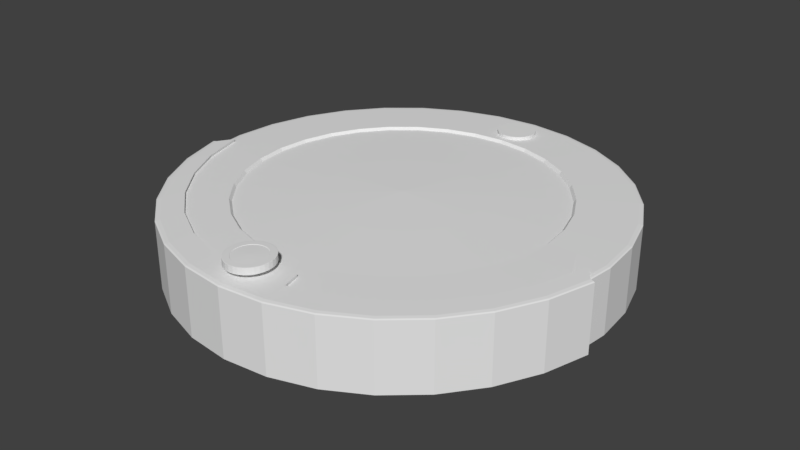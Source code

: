 # Source: roomba_Prime.blend  (saved by Blender 2.79.0; exported with 4.5.12 LTS)
import bpy
from mathutils import Matrix  # noqa: F401  (used for matrix-valued properties, if any)

bpy.ops.wm.read_factory_settings(use_empty=True)
scene = bpy.context.scene
scene.name = 'Scene'

# ---- collections
col_collection_1 = bpy.data.collections.new('Collection 1'); scene.collection.children.link(col_collection_1)

# ---- world
world_world = bpy.data.worlds.new('World'); scene.world = world_world
world_world.color = (0.05088, 0.05088, 0.05088)
world_world.use_sun_shadow = False
world_world.sun_shadow_jitter_overblur = 0.0
world_world.cycles.sampling_method = 'MANUAL'

# ---- meshes
me_cylinder_004 = bpy.data.meshes.new('Cylinder.004')
me_cylinder_004.from_pydata([(0.0, 1.0, -1.0), (0.0, 1.0, 1.0), (0.1951, 0.9808, -1.0), (0.1951, 0.9808, 1.0), (0.3827, 0.9239, -1.0), (0.3827, 0.9239, 1.0), (0.5556, 0.8315, -1.0), (0.5556, 0.8315, 1.0), (0.7071, 0.7071, -1.0), (0.7071, 0.7071, 1.0), (0.8315, 0.5556, -1.0), (0.8315, 0.5556, 1.0), (0.9239, 0.3827, -1.0), (0.9239, 0.3827, 1.0), (0.9808, 0.1951, -1.0), (0.9808, 0.1951, 1.0), (1.0, 7.55e-08, -1.0), (1.0, 7.55e-08, 1.0), (0.9808, -0.1951, -1.0), (0.9808, -0.1951, 1.0), (0.9239, -0.3827, -1.0), (0.9239, -0.3827, 1.0), (0.8315, -0.5556, -1.0), (0.8315, -0.5556, 1.0), (0.7071, -0.7071, -1.0), (0.7071, -0.7071, 1.0), (0.5556, -0.8315, -1.0), (0.5556, -0.8315, 1.0), (0.3827, -0.9239, -1.0), (0.3827, -0.9239, 1.0), (0.1951, -0.9808, -1.0), (0.1951, -0.9808, 1.0), (-3.258e-07, -1.0, -1.0), (-3.258e-07, -1.0, 1.0), (-0.1951, -0.9808, -1.0), (-0.1951, -0.9808, 1.0), (-0.3827, -0.9239, -1.0), (-0.3827, -0.9239, 1.0), (-0.5556, -0.8315, -1.0), (-0.5556, -0.8315, 1.0), (-0.7071, -0.7071, -1.0), (-0.7071, -0.7071, 1.0), (-0.8315, -0.5556, -1.0), (-0.8315, -0.5556, 1.0), (-0.9239, -0.3827, -1.0), (-0.9239, -0.3827, 1.0), (-0.9808, -0.1951, -1.0), (-0.9808, -0.1951, 1.0), (-1.0, 9.656e-07, -1.0), (-1.0, 9.656e-07, 1.0), (-0.9808, 0.1951, -1.0), (-0.9808, 0.1951, 1.0), (-0.9239, 0.3827, -1.0), (-0.9239, 0.3827, 1.0), (-0.8315, 0.5556, -1.0), (-0.8315, 0.5556, 1.0), (-0.7071, 0.7071, -1.0), (-0.7071, 0.7071, 1.0), (-0.5556, 0.8315, -1.0), (-0.5556, 0.8315, 1.0), (-0.3827, 0.9239, -1.0), (-0.3827, 0.9239, 1.0), (-0.1951, 0.9808, -1.0), (-0.1951, 0.9808, 1.0)], [], [(0, 1, 3, 2), (2, 3, 5, 4), (4, 5, 7, 6), (6, 7, 9, 8), (8, 9, 11, 10), (10, 11, 13, 12), (12, 13, 15, 14), (14, 15, 17, 16), (16, 17, 19, 18), (18, 19, 21, 20), (20, 21, 23, 22), (22, 23, 25, 24), (24, 25, 27, 26), (26, 27, 29, 28), (28, 29, 31, 30), (30, 31, 33, 32), (32, 33, 35, 34), (34, 35, 37, 36), (36, 37, 39, 38), (38, 39, 41, 40), (40, 41, 43, 42), (42, 43, 45, 44), (44, 45, 47, 46), (46, 47, 49, 48), (48, 49, 51, 50), (50, 51, 53, 52), (52, 53, 55, 54), (54, 55, 57, 56), (56, 57, 59, 58), (58, 59, 61, 60), (3, 1, 63, 61, 59, 57, 55, 53, 51, 49, 47, 45, 43, 41, 39, 37, 35, 33, 31, 29, 27, 25, 23, 21, 19, 17, 15, 13, 11, 9, 7, 5), (60, 61, 63, 62), (62, 63, 1, 0), (0, 2, 4, 6, 8, 10, 12, 14, 16, 18, 20, 22, 24, 26, 28, 30, 32, 34, 36, 38, 40, 42, 44, 46, 48, 50, 52, 54, 56, 58, 60, 62)])
me_cylinder_004.use_remesh_preserve_volume = False
me_cylinder_004.use_remesh_preserve_attributes = False
me_cylinder_004.use_mirror_vertex_groups = False
me_cylinder_004.update()
me_cylinder_003 = bpy.data.meshes.new('Cylinder.003')
me_cylinder_003.from_pydata([(0.0, 1.0, -1.0), (0.1951, 0.9808, -1.0), (0.3827, 0.9239, -1.0), (0.5556, 0.8315, -1.0), (0.7071, 0.7071, -1.0), (0.8315, 0.5556, -1.0), (0.9239, 0.3827, -1.0), (0.9808, 0.1951, -1.0), (1.0, 7.55e-08, -1.0), (0.9808, -0.1951, -1.0), (0.9239, -0.3827, -1.0), (0.8315, -0.5556, -1.0), (0.7071, -0.7071, -1.0), (0.5556, -0.8315, -1.0), (0.3827, -0.9239, -1.0), (0.1951, -0.9808, -1.0), (-3.258e-07, -1.0, -1.0), (-0.1951, -0.9808, -1.0), (-0.3827, -0.9239, -1.0), (-0.5556, -0.8315, -1.0), (-0.7071, -0.7071, -1.0), (-0.8315, -0.5556, -1.0), (-0.9239, -0.3827, -1.0), (-0.9808, -0.1951, -1.0), (-1.0, 9.656e-07, -1.0), (-0.9808, 0.1951, -1.0), (-0.9239, 0.3827, -1.0), (-0.8315, 0.5556, -1.0), (-0.7071, 0.7071, -1.0), (-0.5556, 0.8315, -1.0), (-0.3827, 0.9239, -1.0), (-0.1951, 0.9808, -1.0), (3.963e-09, 0.9698, -1.121), (0.1892, 0.9512, -1.121), (0.3711, 0.896, -1.121), (0.5388, 0.8064, -1.121), (0.6858, 0.6858, -1.121), (0.8064, 0.5388, -1.121), (0.896, 0.3711, -1.121), (0.9512, 0.1892, -1.121), (0.9698, 8.164e-08, -1.121), (0.9512, -0.1892, -1.121), (0.896, -0.3711, -1.121), (0.8064, -0.5388, -1.121), (0.6858, -0.6858, -1.121), (0.5388, -0.8064, -1.121), (0.3711, -0.896, -1.121), (0.1892, -0.9512, -1.121), (-3.12e-07, -0.9698, -1.121), (-0.1892, -0.9512, -1.121), (-0.3711, -0.896, -1.121), (-0.5388, -0.8064, -1.121), (-0.6858, -0.6858, -1.121), (-0.8064, -0.5388, -1.121), (-0.896, -0.3711, -1.121), (-0.9512, -0.1892, -1.121), (-0.9698, 9.449e-07, -1.121), (-0.9512, 0.1892, -1.121), (-0.896, 0.3711, -1.121), (-0.8064, 0.5388, -1.121), (-0.6858, 0.6858, -1.121), (-0.5388, 0.8064, -1.121), (-0.3711, 0.896, -1.121), (-0.1892, 0.9512, -1.121), (0.1413, 0.7104, 1.041), (3.261e-08, 0.7243, 1.041), (0.2772, 0.6692, 1.041), (0.4024, 0.6022, 1.041), (0.5121, 0.5121, 1.041), (0.6022, 0.4024, 1.041), (0.6692, 0.2772, 1.041), (0.7104, 0.1413, 1.041), (0.7243, 1.333e-07, 1.041), (0.7104, -0.1413, 1.041), (0.6692, -0.2772, 1.041), (0.6022, -0.4024, 1.041), (0.5121, -0.5121, 1.041), (0.4024, -0.6022, 1.041), (0.2772, -0.6692, 1.041), (0.1413, -0.7104, 1.041), (-2.034e-07, -0.7243, 1.041), (-0.1413, -0.7104, 1.041), (-0.2772, -0.6692, 1.041), (-0.4024, -0.6022, 1.041), (-0.5121, -0.5121, 1.041), (-0.6022, -0.4024, 1.041), (-0.6692, -0.2772, 1.041), (-0.7104, -0.1413, 1.041), (-0.7243, 7.779e-07, 1.041), (-0.7104, 0.1413, 1.041), (-0.6692, 0.2772, 1.041), (-0.6022, 0.4024, 1.041), (-0.5121, 0.5121, 1.041), (-0.4024, 0.6022, 1.041), (-0.2772, 0.6692, 1.041), (-0.1413, 0.7104, 1.041), (0.0, 1.0, 0.978), (2.38e-09, 0.9799, 1.009), (6.985e-10, 0.9941, 0.9962), (0.1912, 0.961, 1.009), (0.1951, 0.9808, 0.978), (0.1939, 0.975, 0.9962), (0.375, 0.9053, 1.009), (0.3827, 0.9239, 0.978), (0.3804, 0.9184, 0.9962), (0.5444, 0.8147, 1.009), (0.5556, 0.8315, 0.978), (0.5523, 0.8266, 0.9962), (0.6929, 0.6929, 1.009), (0.7071, 0.7071, 0.978), (0.7029, 0.7029, 0.9962), (0.8147, 0.5444, 1.009), (0.8315, 0.5556, 0.978), (0.8266, 0.5523, 0.9962), (0.9053, 0.375, 1.009), (0.9239, 0.3827, 0.978), (0.9184, 0.3804, 0.9962), (0.961, 0.1912, 1.009), (0.9808, 0.1951, 0.978), (0.975, 0.1939, 0.9962), (0.9799, 7.971e-08, 1.009), (1.0, 7.55e-08, 0.978), (0.9941, 7.675e-08, 0.9962), (0.961, -0.1912, 1.009), (0.9808, -0.1951, 0.978), (0.975, -0.1939, 0.9962), (0.9053, -0.375, 1.009), (0.9239, -0.3827, 0.978), (0.9184, -0.3804, 0.9962), (0.8147, -0.5444, 1.009), (0.8315, -0.5556, 0.978), (0.8266, -0.5523, 0.9962), (0.6929, -0.6929, 1.009), (0.7071, -0.7071, 0.978), (0.7029, -0.7029, 0.9962), (0.5444, -0.8147, 1.009), (0.5556, -0.8315, 0.978), (0.5523, -0.8266, 0.9962), (0.375, -0.9053, 1.009), (0.3827, -0.9239, 0.978), (0.3804, -0.9184, 0.9962), (0.1912, -0.961, 1.009), (0.1951, -0.9808, 0.978), (0.1939, -0.975, 0.9962), (-3.169e-07, -0.9799, 1.009), (-3.258e-07, -1.0, 0.978), (-3.232e-07, -0.9941, 0.9962), (-0.1912, -0.961, 1.009), (-0.1951, -0.9808, 0.978), (-0.1939, -0.975, 0.9962), (-0.375, -0.9053, 1.009), (-0.3827, -0.9239, 0.978), (-0.3804, -0.9184, 0.9962), (-0.5444, -0.8147, 1.009), (-0.5556, -0.8315, 0.978), (-0.5523, -0.8266, 0.9962), (-0.6929, -0.6929, 1.009), (-0.7071, -0.7071, 0.978), (-0.7029, -0.7029, 0.9962), (-0.8147, -0.5444, 1.009), (-0.8315, -0.5556, 0.978), (-0.8266, -0.5523, 0.9962), (-0.9053, -0.375, 1.009), (-0.9239, -0.3827, 0.978), (-0.9184, -0.3804, 0.9962), (-0.961, -0.1912, 1.009), (-0.9808, -0.1951, 0.978), (-0.975, -0.1939, 0.9962), (-0.9799, 9.519e-07, 1.009), (-1.0, 9.656e-07, 0.978), (-0.9941, 9.616e-07, 0.9962), (-0.961, 0.1912, 1.009), (-0.9808, 0.1951, 0.978), (-0.975, 0.1939, 0.9962), (-0.9053, 0.375, 1.009), (-0.9239, 0.3827, 0.978), (-0.9184, 0.3804, 0.9962), (-0.8147, 0.5444, 1.009), (-0.8315, 0.5556, 0.978), (-0.8266, 0.5523, 0.9962), (-0.6929, 0.6929, 1.009), (-0.7071, 0.7071, 0.978), (-0.7029, 0.7029, 0.9962), (-0.5444, 0.8147, 1.009), (-0.5556, 0.8315, 0.978), (-0.5523, 0.8266, 0.9962), (-0.375, 0.9053, 1.009), (-0.3827, 0.9239, 0.978), (-0.3804, 0.9184, 0.9962), (-0.1912, 0.961, 1.009), (-0.1951, 0.9808, 0.978), (-0.1939, 0.975, 0.9962), (0.1391, 0.6995, 0.9555), (3.434e-08, 0.7132, 0.9555), (0.2729, 0.659, 0.9555), (0.3963, 0.593, 0.9555), (0.5043, 0.5043, 0.9555), (0.593, 0.3963, 0.9555), (0.659, 0.2729, 0.9555), (0.6995, 0.1391, 0.9555), (0.7132, 1.356e-07, 0.9555), (0.6995, -0.1391, 0.9555), (0.659, -0.2729, 0.9555), (0.593, -0.3963, 0.9555), (0.5043, -0.5043, 0.9555), (0.3963, -0.593, 0.9555), (0.2729, -0.659, 0.9555), (0.1391, -0.6995, 0.9555), (-1.981e-07, -0.7132, 0.9555), (-0.1391, -0.6995, 0.9555), (-0.2729, -0.659, 0.9555), (-0.3963, -0.593, 0.9555), (-0.5043, -0.5043, 0.9555), (-0.593, -0.3963, 0.9555), (-0.659, -0.2729, 0.9555), (-0.6995, -0.1391, 0.9555), (-0.7132, 7.705e-07, 0.9555), (-0.6995, 0.1391, 0.9555), (-0.659, 0.2729, 0.9555), (-0.593, 0.3963, 0.9555), (-0.5043, 0.5043, 0.9555), (-0.3963, 0.593, 0.9555), (-0.2729, 0.659, 0.9555), (-0.1391, 0.6995, 0.9555), (0.1662, 0.8357, 1.025), (1.749e-08, 0.8521, 1.025), (-0.1662, 0.8357, 1.025), (0.3261, 0.7872, 1.025), (0.4734, 0.7085, 1.025), (0.6025, 0.6025, 1.025), (0.7085, 0.4734, 1.025), (0.7872, 0.3261, 1.025), (0.8357, 0.1662, 1.025), (0.8521, 1.065e-07, 1.025), (0.9128, -0.1302, 1.025), (0.8599, -0.3048, 1.025), (0.7739, -0.4657, 1.025), (0.6581, -0.6067, 1.025), (0.5171, -0.7225, 1.025), (0.3562, -0.8085, 1.025), (0.1816, -0.8614, 1.025), (-0.1816, -0.8614, 1.025), (-0.3562, -0.8085, 1.025), (-0.5171, -0.7225, 1.025), (-0.6581, -0.6067, 1.025), (-0.7739, -0.4657, 1.025), (-0.8599, -0.3048, 1.025), (-0.9128, -0.1302, 1.025), (-0.8521, 8.649e-07, 1.025), (-0.8357, 0.1662, 1.025), (-0.7872, 0.3261, 1.025), (-0.7085, 0.4734, 1.025), (-0.6025, 0.6025, 1.025), (-0.4734, 0.7085, 1.025), (-0.3261, 0.7872, 1.025), (-1.036e-07, -0.7584, 1.036), (0.1614, -0.7859, 1.033), (-0.1614, -0.7859, 1.033)], [], [(31, 190, 96, 0), (227, 224, 64, 66), (228, 227, 66, 67), (229, 228, 67, 68), (230, 229, 68, 69), (231, 230, 69, 70), (232, 231, 70, 71), (233, 232, 71, 72), (234, 233, 72, 73), (235, 234, 73, 74), (236, 235, 74, 75), (237, 236, 75, 76), (238, 237, 76, 77), (239, 238, 77, 78), (240, 239, 78, 79, 256), (255, 256, 79, 80), (257, 255, 80, 81), (242, 241, 257, 81, 82), (243, 242, 82, 83), (244, 243, 83, 84), (245, 244, 84, 85), (246, 245, 85, 86), (247, 246, 86, 87), (248, 247, 87, 88), (249, 248, 88, 89), (250, 249, 89, 90), (251, 250, 90, 91), (252, 251, 91, 92), (253, 252, 92, 93), (254, 253, 93, 94), (9, 124, 127, 10), (226, 254, 94, 95), (225, 226, 95, 65), (4, 5, 37, 36), (13, 14, 46, 45), (0, 1, 33, 32), (22, 23, 55, 54), (31, 0, 32, 63), (9, 10, 42, 41), (18, 19, 51, 50), (27, 28, 60, 59), (5, 6, 38, 37), (14, 15, 47, 46), (23, 24, 56, 55), (1, 2, 34, 33), (10, 11, 43, 42), (19, 20, 52, 51), (28, 29, 61, 60), (6, 7, 39, 38), (15, 16, 48, 47), (24, 25, 57, 56), (2, 3, 35, 34), (11, 12, 44, 43), (20, 21, 53, 52), (29, 30, 62, 61), (7, 8, 40, 39), (16, 17, 49, 48), (25, 26, 58, 57), (3, 4, 36, 35), (12, 13, 45, 44), (21, 22, 54, 53), (30, 31, 63, 62), (8, 9, 41, 40), (17, 18, 50, 49), (26, 27, 59, 58), (80, 79, 207, 208), (18, 151, 154, 19), (27, 178, 181, 28), (5, 112, 115, 6), (14, 139, 142, 15), (23, 166, 169, 24), (0, 96, 100, 1), (1, 100, 103, 2), (10, 127, 130, 11), (19, 154, 157, 20), (28, 181, 184, 29), (6, 115, 118, 7), (15, 142, 145, 16), (24, 169, 172, 25), (2, 103, 106, 3), (11, 130, 133, 12), (20, 157, 160, 21), (29, 184, 187, 30), (7, 118, 121, 8), (16, 145, 148, 17), (25, 172, 175, 26), (3, 106, 109, 4), (12, 133, 136, 13), (21, 160, 163, 22), (30, 187, 190, 31), (8, 121, 124, 9), (17, 148, 151, 18), (26, 175, 178, 27), (4, 109, 112, 5), (13, 136, 139, 14), (22, 163, 166, 23), (100, 96, 98, 101), (101, 98, 97, 99), (103, 100, 101, 104), (104, 101, 99, 102), (106, 103, 104, 107), (107, 104, 102, 105), (109, 106, 107, 110), (110, 107, 105, 108), (112, 109, 110, 113), (113, 110, 108, 111), (115, 112, 113, 116), (116, 113, 111, 114), (118, 115, 116, 119), (119, 116, 114, 117), (121, 118, 119, 122), (122, 119, 117, 120), (124, 121, 122, 125), (125, 122, 120, 123), (127, 124, 125, 128), (128, 125, 123, 126), (130, 127, 128, 131), (131, 128, 126, 129), (133, 130, 131, 134), (134, 131, 129, 132), (136, 133, 134, 137), (137, 134, 132, 135), (139, 136, 137, 140), (140, 137, 135, 138), (142, 139, 140, 143), (143, 140, 138, 141), (145, 142, 143, 146), (146, 143, 141, 144), (148, 145, 146, 149), (149, 146, 144, 147), (151, 148, 149, 152), (152, 149, 147, 150), (154, 151, 152, 155), (155, 152, 150, 153), (157, 154, 155, 158), (158, 155, 153, 156), (160, 157, 158, 161), (161, 158, 156, 159), (163, 160, 161, 164), (164, 161, 159, 162), (166, 163, 164, 167), (167, 164, 162, 165), (169, 166, 167, 170), (170, 167, 165, 168), (172, 169, 170, 173), (173, 170, 168, 171), (175, 172, 173, 176), (176, 173, 171, 174), (178, 175, 176, 179), (179, 176, 174, 177), (181, 178, 179, 182), (182, 179, 177, 180), (184, 181, 182, 185), (185, 182, 180, 183), (187, 184, 185, 188), (188, 185, 183, 186), (190, 187, 188, 191), (191, 188, 186, 189), (96, 190, 191, 98), (98, 191, 189, 97), (224, 225, 65, 64), (67, 66, 194, 195), (94, 93, 221, 222), (81, 80, 208, 209), (68, 67, 195, 196), (95, 94, 222, 223), (82, 81, 209, 210), (69, 68, 196, 197), (65, 95, 223, 193), (83, 82, 210, 211), (70, 69, 197, 198), (84, 83, 211, 212), (71, 70, 198, 199), (85, 84, 212, 213), (72, 71, 199, 200), (86, 85, 213, 214), (73, 72, 200, 201), (87, 86, 214, 215), (74, 73, 201, 202), (88, 87, 215, 216), (75, 74, 202, 203), (89, 88, 216, 217), (76, 75, 203, 204), (90, 89, 217, 218), (77, 76, 204, 205), (91, 90, 218, 219), (78, 77, 205, 206), (64, 65, 193, 192), (92, 91, 219, 220), (79, 78, 206, 207), (66, 64, 192, 194), (93, 92, 220, 221), (99, 97, 225, 224), (97, 189, 226, 225), (189, 186, 254, 226), (186, 183, 253, 254), (183, 180, 252, 253), (180, 177, 251, 252), (177, 174, 250, 251), (174, 171, 249, 250), (171, 168, 248, 249), (168, 165, 247, 248), (165, 162, 246, 247), (162, 159, 245, 246), (159, 156, 244, 245), (156, 153, 243, 244), (153, 150, 242, 243), (150, 147, 241, 242), (141, 138, 239, 240), (138, 135, 238, 239), (135, 132, 237, 238), (132, 129, 236, 237), (129, 126, 235, 236), (126, 123, 234, 235), (123, 120, 233, 234), (120, 117, 232, 233), (117, 114, 231, 232), (114, 111, 230, 231), (111, 108, 229, 230), (108, 105, 228, 229), (105, 102, 227, 228), (102, 99, 224, 227), (147, 144, 255, 257, 241), (144, 141, 240, 256, 255)])
me_cylinder_003.use_remesh_preserve_volume = False
me_cylinder_003.use_remesh_preserve_attributes = False
me_cylinder_003.use_mirror_vertex_groups = False
me_cylinder_003.update()
me_cylinder_002 = bpy.data.meshes.new('Cylinder.002')
me_cylinder_002.from_pydata([(0.0004897, 0.05839, 0.1247), (0.02002, 0.05635, 0.1247), (0.03881, 0.05031, 0.1247), (0.05612, 0.0405, 0.1247), (0.07129, 0.0273, 0.1247), (0.08375, 0.01121, 0.1247), (0.093, -0.007138, 0.1247), (0.0987, -0.02705, 0.1247), (0.1006, -0.04776, 0.1247), (0.0987, -0.06847, 0.1247), (0.093, -0.08838, 0.1247), (0.08375, -0.1067, 0.1247), (0.07129, -0.1228, 0.1247), (0.05612, -0.136, 0.1247), (0.03881, -0.1458, 0.1247), (0.02002, -0.1519, 0.1247), (0.0004896, -0.1539, 0.1247), (-0.01905, -0.1519, 0.1247), (-0.03783, -0.1458, 0.1247), (-0.05514, -0.136, 0.1247), (-0.07031, -0.1228, 0.1247), (-0.08277, -0.1067, 0.1247), (-0.09202, -0.08838, 0.1247), (-0.09772, -0.06847, 0.1247), (-0.09964, -0.04776, 0.1247), (-0.09772, -0.02705, 0.1247), (-0.09202, -0.007138, 0.1247), (-0.08277, 0.01121, 0.1247), (-0.07031, 0.0273, 0.1247), (-0.05514, 0.0405, 0.1247), (-0.03783, 0.05031, 0.1247), (-0.01905, 0.05635, 0.1247), (0.0004897, 0.01792, 0.1124), (0.01258, 0.01665, 0.1124), (0.0242, 0.01292, 0.1124), (0.03491, 0.006848, 0.1124), (0.0443, -0.001319, 0.1124), (0.052, -0.01127, 0.1124), (0.05773, -0.02263, 0.1124), (0.06125, -0.03495, 0.1124), (0.06244, -0.04776, 0.1124), (0.06125, -0.06057, 0.1124), (0.05773, -0.07289, 0.1124), (0.052, -0.08425, 0.1124), (0.0443, -0.0942, 0.1124), (0.03491, -0.1024, 0.1124), (0.0242, -0.1084, 0.1124), (0.01258, -0.1122, 0.1124), (0.0004897, -0.1134, 0.1124), (-0.0116, -0.1122, 0.1124), (-0.02322, -0.1084, 0.1124), (-0.03393, -0.1024, 0.1124), (-0.04332, -0.0942, 0.1124), (-0.05102, -0.08425, 0.1124), (-0.05675, -0.07289, 0.1124), (-0.06027, -0.06057, 0.1124), (-0.06146, -0.04776, 0.1124), (-0.06027, -0.03495, 0.1124), (-0.05675, -0.02263, 0.1124), (-0.05102, -0.01127, 0.1124), (-0.04332, -0.001319, 0.1124), (-0.03393, 0.006848, 0.1124), (-0.02322, 0.01292, 0.1124), (-0.0116, 0.01665, 0.1124), (0.01464, 0.02764, 0.3326), (0.0004897, 0.02912, 0.3326), (0.02824, 0.02327, 0.3326), (0.04078, 0.01617, 0.3326), (0.05177, 0.006604, 0.3326), (0.06079, -0.005046, 0.3326), (0.06749, -0.01834, 0.3326), (0.07162, -0.03276, 0.3326), (0.07301, -0.04776, 0.3326), (0.07162, -0.06276, 0.3326), (0.06749, -0.07718, 0.3326), (0.06079, -0.09047, 0.3326), (0.05177, -0.1021, 0.3326), (0.04078, -0.1117, 0.3326), (0.02824, -0.1188, 0.3326), (0.01464, -0.1232, 0.3326), (0.0004897, -0.1246, 0.3326), (-0.01366, -0.1232, 0.3326), (-0.02726, -0.1188, 0.3326), (-0.0398, -0.1117, 0.3326), (-0.05079, -0.1021, 0.3326), (-0.05981, -0.09047, 0.3326), (-0.06651, -0.07718, 0.3326), (-0.07064, -0.06276, 0.3326), (-0.07204, -0.04776, 0.3326), (-0.07064, -0.03276, 0.3326), (-0.06651, -0.01834, 0.3326), (-0.05981, -0.005046, 0.3326), (-0.05079, 0.006604, 0.3326), (-0.0398, 0.01617, 0.3326), (-0.02726, 0.02327, 0.3326), (-0.01366, 0.02764, 0.3326), (0.0004897, 0.05839, 0.3262), (0.0004897, 0.05625, 0.3294), (0.0004897, 0.05776, 0.3281), (0.01963, 0.05425, 0.3294), (0.02002, 0.05635, 0.3262), (0.01991, 0.05573, 0.3281), (0.03804, 0.04833, 0.3294), (0.03881, 0.05031, 0.3262), (0.03858, 0.04973, 0.3281), (0.055, 0.03872, 0.3294), (0.05612, 0.0405, 0.3262), (0.05579, 0.03998, 0.3281), (0.06987, 0.02579, 0.3294), (0.07129, 0.0273, 0.3262), (0.07088, 0.02686, 0.3281), (0.08207, 0.01003, 0.3294), (0.08375, 0.01121, 0.3262), (0.08326, 0.01087, 0.3281), (0.09114, -0.007956, 0.3294), (0.093, -0.007138, 0.3262), (0.09245, -0.007378, 0.3281), (0.09672, -0.02747, 0.3294), (0.0987, -0.02705, 0.3262), (0.09812, -0.02717, 0.3281), (0.09861, -0.04776, 0.3294), (0.1006, -0.04776, 0.3262), (0.1, -0.04776, 0.3281), (0.09672, -0.06805, 0.3294), (0.0987, -0.06847, 0.3262), (0.09812, -0.06834, 0.3281), (0.09114, -0.08756, 0.3294), (0.093, -0.08838, 0.3262), (0.09245, -0.08814, 0.3281), (0.08207, -0.1055, 0.3294), (0.08375, -0.1067, 0.3262), (0.08326, -0.1064, 0.3281), (0.06987, -0.1213, 0.3294), (0.07129, -0.1228, 0.3262), (0.07088, -0.1224, 0.3281), (0.055, -0.1342, 0.3294), (0.05612, -0.136, 0.3262), (0.05579, -0.1355, 0.3281), (0.03804, -0.1439, 0.3294), (0.03881, -0.1458, 0.3262), (0.03858, -0.1452, 0.3281), (0.01963, -0.1498, 0.3294), (0.02002, -0.1519, 0.3262), (0.01991, -0.1513, 0.3281), (0.0004896, -0.1518, 0.3294), (0.0004896, -0.1539, 0.3262), (0.0004896, -0.1533, 0.3281), (-0.01865, -0.1498, 0.3294), (-0.01905, -0.1519, 0.3262), (-0.01893, -0.1513, 0.3281), (-0.03706, -0.1439, 0.3294), (-0.03783, -0.1458, 0.3262), (-0.0376, -0.1452, 0.3281), (-0.05402, -0.1342, 0.3294), (-0.05514, -0.136, 0.3262), (-0.05481, -0.1355, 0.3281), (-0.06889, -0.1213, 0.3294), (-0.07031, -0.1228, 0.3262), (-0.0699, -0.1224, 0.3281), (-0.08109, -0.1055, 0.3294), (-0.08277, -0.1067, 0.3262), (-0.08228, -0.1064, 0.3281), (-0.09016, -0.08756, 0.3294), (-0.09202, -0.08838, 0.3262), (-0.09148, -0.08814, 0.3281), (-0.09574, -0.06805, 0.3294), (-0.09772, -0.06847, 0.3262), (-0.09714, -0.06834, 0.3281), (-0.09763, -0.04776, 0.3294), (-0.09964, -0.04776, 0.3262), (-0.09905, -0.04776, 0.3281), (-0.09574, -0.02747, 0.3294), (-0.09772, -0.02705, 0.3262), (-0.09714, -0.02717, 0.3281), (-0.09016, -0.007956, 0.3294), (-0.09202, -0.007138, 0.3262), (-0.09148, -0.007377, 0.3281), (-0.08109, 0.01003, 0.3294), (-0.08277, 0.01121, 0.3262), (-0.08228, 0.01087, 0.3281), (-0.06889, 0.02579, 0.3294), (-0.07031, 0.0273, 0.3262), (-0.0699, 0.02686, 0.3281), (-0.05402, 0.03872, 0.3294), (-0.05514, 0.0405, 0.3262), (-0.05481, 0.03998, 0.3281), (-0.03706, 0.04833, 0.3294), (-0.03783, 0.05031, 0.3262), (-0.0376, 0.04973, 0.3281), (-0.01865, 0.05425, 0.3294), (-0.01905, 0.05635, 0.3262), (-0.01893, 0.05573, 0.3281), (0.01442, 0.0265, 0.3239), (0.0004897, 0.02795, 0.3239), (0.02782, 0.02219, 0.3239), (0.04017, 0.01519, 0.3239), (0.05099, 0.005776, 0.3239), (0.05987, -0.005697, 0.3239), (0.06647, -0.01879, 0.3239), (0.07054, -0.03299, 0.3239), (0.07191, -0.04776, 0.3239), (0.07054, -0.06253, 0.3239), (0.06647, -0.07673, 0.3239), (0.05987, -0.08982, 0.3239), (0.05099, -0.1013, 0.3239), (0.04017, -0.1107, 0.3239), (0.02782, -0.1177, 0.3239), (0.01442, -0.122, 0.3239), (0.0004897, -0.1235, 0.3239), (-0.01344, -0.122, 0.3239), (-0.02684, -0.1177, 0.3239), (-0.03919, -0.1107, 0.3239), (-0.05001, -0.1013, 0.3239), (-0.05889, -0.08982, 0.3239), (-0.06549, -0.07673, 0.3239), (-0.06956, -0.06253, 0.3239), (-0.07093, -0.04776, 0.3239), (-0.06956, -0.03299, 0.3239), (-0.06549, -0.01879, 0.3239), (-0.05889, -0.005697, 0.3239), (-0.05001, 0.005776, 0.3239), (-0.03919, 0.01519, 0.3239), (-0.02684, 0.02219, 0.3239), (-0.01344, 0.0265, 0.3239), (0.007307, -0.01143, 0.3301), (0.0004897, -0.01072, 0.3301), (0.01386, -0.01354, 0.3301), (0.0199, -0.01696, 0.3301), (0.0252, -0.02157, 0.3301), (0.02954, -0.02718, 0.3301), (0.03277, -0.03358, 0.3301), (0.03476, -0.04053, 0.3301), (0.03543, -0.04776, 0.3301), (0.03476, -0.05498, 0.3301), (0.03277, -0.06193, 0.3301), (0.02954, -0.06834, 0.3301), (0.0252, -0.07395, 0.3301), (0.0199, -0.07856, 0.3301), (0.01386, -0.08198, 0.3301), (0.007307, -0.08409, 0.3301), (0.0004897, -0.0848, 0.3301), (-0.006327, -0.08409, 0.3301), (-0.01288, -0.08198, 0.3301), (-0.01892, -0.07856, 0.3301), (-0.02422, -0.07395, 0.3301), (-0.02856, -0.06834, 0.3301), (-0.03179, -0.06193, 0.3301), (-0.03378, -0.05498, 0.3301), (-0.03445, -0.04776, 0.3301), (-0.03378, -0.04053, 0.3301), (-0.03179, -0.03358, 0.3301), (-0.02856, -0.02718, 0.3301), (-0.02422, -0.02157, 0.3301), (-0.01892, -0.01696, 0.3301), (-0.01288, -0.01354, 0.3301), (-0.006327, -0.01143, 0.3301), (0.0004897, -0.04776, 0.3345), (0.0004897, 0.05518, 0.1124), (0.01944, 0.05321, 0.1124), (0.03765, 0.04735, 0.1124), (0.05444, 0.03784, 0.1124), (0.06916, 0.02503, 0.1124), (0.08123, 0.009434, 0.1124), (0.09021, -0.008364, 0.1124), (0.09573, -0.02768, 0.1124), (0.0976, -0.04776, 0.1124), (0.09573, -0.06784, 0.1124), (0.09021, -0.08715, 0.1124), (0.08123, -0.105, 0.1124), (0.06916, -0.1205, 0.1124), (0.05444, -0.1334, 0.1124), (0.03765, -0.1429, 0.1124), (0.01944, -0.1487, 0.1124), (0.0004896, -0.1507, 0.1124), (-0.01846, -0.1487, 0.1124), (-0.03667, -0.1429, 0.1124), (-0.05346, -0.1334, 0.1124), (-0.06818, -0.1205, 0.1124), (-0.08026, -0.105, 0.1124), (-0.08923, -0.08715, 0.1124), (-0.09476, -0.06784, 0.1124), (-0.09662, -0.04776, 0.1124), (-0.09476, -0.02767, 0.1124), (-0.08923, -0.008363, 0.1124), (-0.08026, 0.009434, 0.1124), (-0.06818, 0.02503, 0.1124), (-0.05346, 0.03784, 0.1124), (-0.03667, 0.04735, 0.1124), (-0.01846, 0.05321, 0.1124), (1.02, 0.676, -2.196), (0.9604, 0.4694, -2.196), (0.8644, 0.279, -2.196), (0.7352, 0.1121, -2.196), (0.5777, -0.0249, -2.196), (0.3981, -0.1267, -2.196), (0.2032, -0.1894, -2.196), (0.0004893, -0.2105, -2.196), (-0.2022, -0.1894, -2.196), (-0.3971, -0.1267, -2.196), (-0.5768, -0.0249, -2.196), (-0.7342, 0.1121, -2.196), (-0.8634, 0.279, -2.196), (-0.9595, 0.4694, -2.196), (-1.019, 0.676, -2.196), (0.9888, 0.6825, -2.324), (0.9315, 0.4821, -2.324), (0.8384, 0.2974, -2.324), (0.713, 0.1356, -2.324), (0.5603, 0.002729, -2.324), (0.3861, -0.09598, -2.324), (0.1971, -0.1568, -2.324), (0.0004893, -0.1773, -2.324), (-0.1961, -0.1568, -2.324), (-0.3851, -0.09598, -2.324), (-0.5594, 0.002729, -2.324), (-0.7121, 0.1356, -2.324), (-0.8374, 0.2974, -2.324), (-0.9305, 0.4821, -2.324), (-0.9878, 0.6825, -2.324), (0.999, 0.6804, -0.07216), (1.02, 0.676, -0.1051), (1.014, 0.6773, -0.08583), (0.9411, 0.4779, -0.07216), (0.9604, 0.4694, -0.1051), (0.9548, 0.4719, -0.08583), (0.847, 0.2913, -0.07216), (0.8644, 0.279, -0.1051), (0.8593, 0.2826, -0.08583), (0.7204, 0.1278, -0.07216), (0.7352, 0.1121, -0.1051), (0.7309, 0.1167, -0.08583), (0.5661, -0.00647, -0.07216), (0.5777, -0.0249, -0.1051), (0.5743, -0.01951, -0.08583), (0.3901, -0.1062, -0.07216), (0.3981, -0.1267, -0.1051), (0.3958, -0.1207, -0.08583), (0.1991, -0.1676, -0.07216), (0.2032, -0.1894, -0.1051), (0.202, -0.183, -0.08583), (0.0004893, -0.1884, -0.07216), (0.0004893, -0.2105, -0.1051), (0.0004893, -0.204, -0.08583), (-0.1981, -0.1676, -0.07216), (-0.2022, -0.1894, -0.1051), (-0.201, -0.183, -0.08583), (-0.3891, -0.1062, -0.07216), (-0.3971, -0.1267, -0.1051), (-0.3948, -0.1207, -0.08583), (-0.5651, -0.00647, -0.07216), (-0.5768, -0.0249, -0.1051), (-0.5734, -0.0195, -0.08583), (-0.7194, 0.1278, -0.07216), (-0.7342, 0.1121, -0.1051), (-0.7299, 0.1167, -0.08583), (-0.846, 0.2913, -0.07216), (-0.8634, 0.279, -0.1051), (-0.8583, 0.2826, -0.08583), (-0.9401, 0.4779, -0.07216), (-0.9595, 0.4694, -0.1051), (-0.9538, 0.4719, -0.08583), (-0.9981, 0.6804, -0.07216), (-1.019, 0.676, -0.1051), (-1.013, 0.6773, -0.08583), (0.06125, -0.06057, -0.05783), (-0.05675, -0.07289, -0.05924), (0.06244, -0.04776, -0.05633), (-0.06027, -0.06057, -0.05783), (0.0004897, 0.01792, -0.04782), (-0.0116, 0.01665, -0.04812), (0.052, -0.01127, -0.0519), (0.0443, -0.001319, -0.05063), (-0.02322, -0.1084, -0.06302), (-0.05102, -0.08425, -0.06051), (-0.03393, 0.006848, -0.04955), (-0.04332, -0.001319, -0.05063), (0.06125, -0.03495, -0.05481), (0.01258, -0.1122, -0.06332), (-0.04332, -0.0942, -0.06159), (0.0004897, -0.1134, -0.06332), (-0.03393, -0.1024, -0.06244), (0.05773, -0.02263, -0.05331), (0.0242, 0.01292, -0.0487), (0.01258, 0.01665, -0.04812), (-0.05102, -0.01127, -0.0519), (-0.05675, -0.02263, -0.05331), (0.05773, -0.07289, -0.05924), (0.03491, -0.1024, -0.06244), (0.0242, -0.1084, -0.06302), (-0.06146, -0.04776, -0.05633), (-0.0116, -0.1122, -0.06332), (-0.02322, 0.01292, -0.0487), (0.03491, 0.006848, -0.04955), (-0.06027, -0.03495, -0.05481), (0.052, -0.08425, -0.06051), (0.0443, -0.0942, -0.06159), (0.949, 0.7475, -0.05555), (0.8939, 0.5552, -0.05555), (0.8046, 0.378, -0.05555), (0.6843, 0.2227, -0.05555), (0.5378, 0.09517, -0.05555), (0.3706, 0.0004398, -0.05555), (0.1892, -0.0579, -0.05555), (-0.1882, -0.0579, -0.05555), (-0.3696, 0.0004401, -0.05555), (-0.5368, 0.09517, -0.05555), (-0.6833, 0.2227, -0.05555), (-0.8036, 0.378, -0.05555), (-0.893, 0.5552, -0.05555), (-0.948, 0.7475, -0.05555), (0.0004896, 0.05553, -0.04338), (0.1682, 0.02529, -0.04725), (-0.1673, 0.02529, -0.04725), (-0.2022, -0.1894, -0.1051)], [], [(31, 190, 96, 0), (102, 99, 64, 66), (105, 102, 66, 67), (108, 105, 67, 68), (111, 108, 68, 69), (114, 111, 69, 70), (117, 114, 70, 71), (120, 117, 71, 72), (123, 120, 72, 73), (126, 123, 73, 74), (129, 126, 74, 75), (132, 129, 75, 76), (135, 132, 76, 77), (138, 135, 77, 78), (141, 138, 78, 79), (144, 141, 79, 80), (147, 144, 80, 81), (150, 147, 81, 82), (153, 150, 82, 83), (156, 153, 83, 84), (159, 156, 84, 85), (162, 159, 85, 86), (165, 162, 86, 87), (168, 165, 87, 88), (171, 168, 88, 89), (174, 171, 89, 90), (177, 174, 90, 91), (180, 177, 91, 92), (183, 180, 92, 93), (186, 183, 93, 94), (9, 124, 127, 10), (189, 186, 94, 95), (97, 189, 95, 65), (4, 5, 262, 261), (32, 33, 383, 368), (13, 14, 271, 270), (0, 1, 258, 257), (22, 23, 280, 279), (31, 0, 257, 288), (9, 10, 267, 266), (18, 19, 276, 275), (27, 28, 285, 284), (5, 6, 263, 262), (14, 15, 272, 271), (23, 24, 281, 280), (1, 2, 259, 258), (10, 11, 268, 267), (19, 20, 277, 276), (28, 29, 286, 285), (6, 7, 264, 263), (15, 16, 273, 272), (24, 25, 282, 281), (2, 3, 260, 259), (11, 12, 269, 268), (20, 21, 278, 277), (29, 30, 287, 286), (7, 8, 265, 264), (16, 17, 274, 273), (25, 26, 283, 282), (3, 4, 261, 260), (12, 13, 270, 269), (21, 22, 279, 278), (30, 31, 288, 287), (8, 9, 266, 265), (17, 18, 275, 274), (26, 27, 284, 283), (80, 79, 207, 208), (18, 151, 154, 19), (27, 178, 181, 28), (5, 112, 115, 6), (14, 139, 142, 15), (23, 166, 169, 24), (0, 96, 100, 1), (1, 100, 103, 2), (10, 127, 130, 11), (19, 154, 157, 20), (28, 181, 184, 29), (6, 115, 118, 7), (15, 142, 145, 16), (24, 169, 172, 25), (2, 103, 106, 3), (11, 130, 133, 12), (20, 157, 160, 21), (29, 184, 187, 30), (7, 118, 121, 8), (16, 145, 148, 17), (25, 172, 175, 26), (3, 106, 109, 4), (12, 133, 136, 13), (21, 160, 163, 22), (30, 187, 190, 31), (8, 121, 124, 9), (17, 148, 151, 18), (26, 175, 178, 27), (4, 109, 112, 5), (13, 136, 139, 14), (22, 163, 166, 23), (100, 96, 98, 101), (101, 98, 97, 99), (103, 100, 101, 104), (104, 101, 99, 102), (106, 103, 104, 107), (107, 104, 102, 105), (109, 106, 107, 110), (110, 107, 105, 108), (112, 109, 110, 113), (113, 110, 108, 111), (115, 112, 113, 116), (116, 113, 111, 114), (118, 115, 116, 119), (119, 116, 114, 117), (121, 118, 119, 122), (122, 119, 117, 120), (124, 121, 122, 125), (125, 122, 120, 123), (127, 124, 125, 128), (128, 125, 123, 126), (130, 127, 128, 131), (131, 128, 126, 129), (133, 130, 131, 134), (134, 131, 129, 132), (136, 133, 134, 137), (137, 134, 132, 135), (139, 136, 137, 140), (140, 137, 135, 138), (142, 139, 140, 143), (143, 140, 138, 141), (145, 142, 143, 146), (146, 143, 141, 144), (148, 145, 146, 149), (149, 146, 144, 147), (151, 148, 149, 152), (152, 149, 147, 150), (154, 151, 152, 155), (155, 152, 150, 153), (157, 154, 155, 158), (158, 155, 153, 156), (160, 157, 158, 161), (161, 158, 156, 159), (163, 160, 161, 164), (164, 161, 159, 162), (166, 163, 164, 167), (167, 164, 162, 165), (169, 166, 167, 170), (170, 167, 165, 168), (172, 169, 170, 173), (173, 170, 168, 171), (175, 172, 173, 176), (176, 173, 171, 174), (178, 175, 176, 179), (179, 176, 174, 177), (181, 178, 179, 182), (182, 179, 177, 180), (184, 181, 182, 185), (185, 182, 180, 183), (187, 184, 185, 188), (188, 185, 183, 186), (190, 187, 188, 191), (191, 188, 186, 189), (96, 190, 191, 98), (98, 191, 189, 97), (99, 97, 65, 64), (220, 219, 251, 252), (67, 66, 194, 195), (94, 93, 221, 222), (81, 80, 208, 209), (68, 67, 195, 196), (95, 94, 222, 223), (82, 81, 209, 210), (69, 68, 196, 197), (65, 95, 223, 193), (83, 82, 210, 211), (70, 69, 197, 198), (84, 83, 211, 212), (71, 70, 198, 199), (85, 84, 212, 213), (72, 71, 199, 200), (86, 85, 213, 214), (73, 72, 200, 201), (87, 86, 214, 215), (74, 73, 201, 202), (88, 87, 215, 216), (75, 74, 202, 203), (89, 88, 216, 217), (76, 75, 203, 204), (90, 89, 217, 218), (77, 76, 204, 205), (91, 90, 218, 219), (78, 77, 205, 206), (64, 65, 193, 192), (92, 91, 219, 220), (79, 78, 206, 207), (66, 64, 192, 194), (93, 92, 220, 221), (255, 254, 256), (207, 206, 238, 239), (194, 192, 224, 226), (221, 220, 252, 253), (208, 207, 239, 240), (195, 194, 226, 227), (222, 221, 253, 254), (209, 208, 240, 241), (196, 195, 227, 228), (223, 222, 254, 255), (210, 209, 241, 242), (197, 196, 228, 229), (193, 223, 255, 225), (211, 210, 242, 243), (198, 197, 229, 230), (212, 211, 243, 244), (199, 198, 230, 231), (213, 212, 244, 245), (200, 199, 231, 232), (214, 213, 245, 246), (201, 200, 232, 233), (215, 214, 246, 247), (202, 201, 233, 234), (216, 215, 247, 248), (203, 202, 234, 235), (217, 216, 248, 249), (204, 203, 235, 236), (218, 217, 249, 250), (205, 204, 236, 237), (219, 218, 250, 251), (206, 205, 237, 238), (192, 193, 225, 224), (242, 241, 256), (229, 228, 256), (225, 255, 256), (243, 242, 256), (230, 229, 256), (244, 243, 256), (231, 230, 256), (245, 244, 256), (232, 231, 256), (246, 245, 256), (233, 232, 256), (247, 246, 256), (234, 233, 256), (248, 247, 256), (235, 234, 256), (249, 248, 256), (236, 235, 256), (250, 249, 256), (237, 236, 256), (251, 250, 256), (238, 237, 256), (224, 225, 256), (252, 251, 256), (239, 238, 256), (226, 224, 256), (253, 252, 256), (240, 239, 256), (227, 226, 256), (254, 253, 256), (241, 240, 256), (228, 227, 256), (33, 32, 257, 258), (34, 33, 258, 259), (35, 34, 259, 260), (36, 35, 260, 261), (37, 36, 261, 262), (38, 37, 262, 263), (39, 38, 263, 264), (40, 39, 264, 265), (41, 40, 265, 266), (42, 41, 266, 267), (43, 42, 267, 268), (44, 43, 268, 269), (45, 44, 269, 270), (46, 45, 270, 271), (47, 46, 271, 272), (48, 47, 272, 273), (49, 48, 273, 274), (50, 49, 274, 275), (51, 50, 275, 276), (52, 51, 276, 277), (53, 52, 277, 278), (54, 53, 278, 279), (55, 54, 279, 280), (56, 55, 280, 281), (57, 56, 281, 282), (58, 57, 282, 283), (59, 58, 283, 284), (60, 59, 284, 285), (61, 60, 285, 286), (62, 61, 286, 287), (63, 62, 287, 288), (32, 63, 288, 257), (59, 60, 375, 384), (46, 47, 377, 388), (33, 34, 382, 383), (60, 61, 374, 375), (47, 48, 379, 377), (34, 35, 392, 382), (61, 62, 391, 374), (48, 49, 390, 379), (35, 36, 371, 392), (62, 63, 369, 391), (49, 50, 372, 390), (36, 37, 370, 371), (63, 32, 368, 369), (50, 51, 380, 372), (37, 38, 381, 370), (51, 52, 378, 380), (38, 39, 376, 381), (52, 53, 373, 378), (39, 40, 366, 376), (53, 54, 365, 373), (40, 41, 364, 366), (54, 55, 367, 365), (41, 42, 386, 364), (55, 56, 389, 367), (42, 43, 394, 386), (56, 57, 393, 389), (43, 44, 395, 394), (57, 58, 385, 393), (44, 45, 387, 395), (58, 59, 384, 385), (45, 46, 388, 387), (289, 320, 323, 290), (293, 294, 309, 308), (302, 303, 318, 317), (289, 290, 305, 304), (298, 299, 314, 313), (294, 295, 310, 309), (290, 291, 306, 305), (299, 300, 315, 314), (295, 296, 311, 310), (291, 292, 307, 306), (300, 301, 316, 315), (296, 297, 312, 311), (292, 293, 308, 307), (301, 302, 317, 316), (297, 298, 313, 312), (298, 347, 350, 299), (294, 335, 338, 295), (290, 323, 326, 291), (299, 350, 353, 300), (295, 338, 341, 296), (291, 326, 329, 292), (300, 353, 356, 301), (296, 341, 344, 297), (292, 329, 332, 293), (301, 356, 359, 302), (297, 413, 347, 298), (293, 332, 335, 294), (302, 359, 362, 303), (323, 320, 321, 324), (324, 321, 319, 322), (326, 323, 324, 327), (327, 324, 322, 325), (329, 326, 327, 330), (330, 327, 325, 328), (332, 329, 330, 333), (333, 330, 328, 331), (335, 332, 333, 336), (336, 333, 331, 334), (338, 335, 336, 339), (339, 336, 334, 337), (341, 338, 339, 342), (342, 339, 337, 340), (344, 341, 342, 345), (345, 342, 340, 343), (347, 413, 345, 348), (348, 345, 343, 346), (350, 347, 348, 351), (351, 348, 346, 349), (353, 350, 351, 354), (354, 351, 349, 352), (356, 353, 354, 357), (357, 354, 352, 355), (359, 356, 357, 360), (360, 357, 355, 358), (362, 359, 360, 363), (363, 360, 358, 361), (361, 358, 408, 409), (358, 355, 407, 408), (355, 352, 406, 407), (352, 349, 405, 406), (349, 346, 404, 405), (346, 343, 403, 404), (337, 334, 401, 402), (334, 331, 400, 401), (331, 328, 399, 400), (328, 325, 398, 399), (325, 322, 397, 398), (322, 319, 396, 397), (343, 340, 379, 390, 372, 380, 378, 373, 365, 367, 389, 393, 385, 384, 375, 374, 391, 369, 368, 410, 412, 403), (340, 337, 402, 411, 410, 368, 383, 382, 392, 371, 370, 381, 376, 366, 364, 386, 394, 395, 387, 388, 377, 379), (289, 304, 396, 319, 321, 320), (303, 362, 363, 361, 409, 318), (318, 409, 408, 317), (317, 408, 407, 316), (316, 407, 406, 315), (315, 406, 405, 314), (314, 405, 404, 313), (313, 404, 403, 312), (403, 412, 312), (312, 412, 410, 311), (311, 410, 411, 310), (411, 402, 310), (310, 402, 401, 309), (309, 401, 400, 308), (308, 400, 399, 307), (307, 399, 398, 306), (306, 398, 397, 305), (305, 397, 396, 304)])
me_cylinder_002.use_remesh_preserve_volume = False
me_cylinder_002.use_remesh_preserve_attributes = False
me_cylinder_002.use_mirror_vertex_groups = False
me_cylinder_002.update()
me_cylinder = bpy.data.meshes.new('Cylinder')
me_cylinder.from_pydata([(0.0, -0.7, -1.367), (0.01439, -0.6721, -1.125), (0.01295, -0.6793, -1.218), (0.01101, -0.689, -1.3), (0.008651, -0.7009, -1.367), (0.005959, -0.7144, -1.416), (0.003038, -0.7291, -1.447), (0.02822, -0.6763, -1.125), (0.0254, -0.6831, -1.218), (0.0216, -0.6922, -1.3), (0.01697, -0.7034, -1.367), (0.01169, -0.7162, -1.416), (0.005959, -0.73, -1.447), (0.04097, -0.6831, -1.125), (0.03687, -0.6892, -1.218), (0.03135, -0.6975, -1.3), (0.02463, -0.7075, -1.367), (0.01697, -0.719, -1.416), (0.008651, -0.7314, -1.447), (0.05214, -0.6922, -1.125), (0.04692, -0.6975, -1.218), (0.03991, -0.7045, -1.3), (0.03135, -0.713, -1.367), (0.0216, -0.7228, -1.416), (0.01101, -0.7334, -1.447), (0.06131, -0.7034, -1.125), (0.05518, -0.7075, -1.218), (0.04692, -0.713, -1.3), (0.03687, -0.7198, -1.367), (0.0254, -0.7274, -1.416), (0.01295, -0.7357, -1.447), (0.06812, -0.7162, -1.125), (0.06131, -0.719, -1.218), (0.05214, -0.7228, -1.3), (0.04097, -0.7274, -1.367), (0.02822, -0.7327, -1.416), (0.01439, -0.7384, -1.447), (0.07232, -0.73, -1.125), (0.06509, -0.7314, -1.218), (0.05535, -0.7334, -1.3), (0.04349, -0.7357, -1.367), (0.02996, -0.7384, -1.416), (0.01527, -0.7413, -1.447), (0.07374, -0.7444, -1.125), (0.06636, -0.7444, -1.218), (0.05644, -0.7444, -1.3), (0.04434, -0.7444, -1.367), (0.03054, -0.7444, -1.416), (0.01557, -0.7444, -1.447), (0.07232, -0.7588, -1.125), (0.06509, -0.7573, -1.218), (0.05535, -0.7554, -1.3), (0.04349, -0.753, -1.367), (0.02996, -0.7503, -1.416), (0.01527, -0.7474, -1.447), (0.06812, -0.7726, -1.125), (0.06131, -0.7698, -1.218), (0.05214, -0.766, -1.3), (0.04097, -0.7614, -1.367), (0.02822, -0.7561, -1.416), (0.01439, -0.7503, -1.447), (0.06131, -0.7854, -1.125), (0.05518, -0.7813, -1.218), (0.04692, -0.7757, -1.3), (0.03687, -0.769, -1.367), (0.0254, -0.7614, -1.416), (0.01295, -0.753, -1.447), (0.05214, -0.7965, -1.125), (0.04692, -0.7913, -1.218), (0.03991, -0.7843, -1.3), (0.03135, -0.7757, -1.367), (0.0216, -0.766, -1.416), (0.01101, -0.7554, -1.447), (0.04097, -0.8057, -1.125), (0.03687, -0.7996, -1.218), (0.03135, -0.7913, -1.3), (0.02463, -0.7813, -1.367), (0.01697, -0.7698, -1.416), (0.008651, -0.7573, -1.447), (0.0, -0.7444, -1.457), (0.02822, -0.8125, -1.125), (0.0254, -0.8057, -1.218), (0.0216, -0.7965, -1.3), (0.01697, -0.7854, -1.367), (0.01169, -0.7726, -1.416), (0.005959, -0.7588, -1.447), (0.01439, -0.8167, -1.125), (0.01295, -0.8095, -1.218), (0.01101, -0.7997, -1.3), (0.008651, -0.7879, -1.367), (0.005959, -0.7743, -1.416), (0.003038, -0.7597, -1.447), (5.074e-09, -0.8181, -1.125), (-6.819e-09, -0.8107, -1.218), (-2.062e-09, -0.8008, -1.3), (-8.729e-10, -0.7887, -1.367), (3.164e-10, -0.7749, -1.416), (3.164e-10, -0.76, -1.447), (-0.01439, -0.8167, -1.125), (-0.01295, -0.8095, -1.218), (-0.01101, -0.7997, -1.3), (-0.008651, -0.7879, -1.367), (-0.005959, -0.7743, -1.416), (-0.003038, -0.7597, -1.447), (-0.02822, -0.8125, -1.125), (-0.0254, -0.8057, -1.218), (-0.0216, -0.7965, -1.3), (-0.01697, -0.7854, -1.367), (-0.01169, -0.7726, -1.416), (-0.005959, -0.7588, -1.447), (-0.04097, -0.8057, -1.125), (-0.03687, -0.7996, -1.218), (-0.03135, -0.7913, -1.3), (-0.02463, -0.7813, -1.367), (-0.01697, -0.7698, -1.416), (-0.008651, -0.7573, -1.447), (-0.05214, -0.7965, -1.125), (-0.04692, -0.7913, -1.218), (-0.03991, -0.7843, -1.3), (-0.03135, -0.7757, -1.367), (-0.0216, -0.766, -1.416), (-0.01101, -0.7554, -1.447), (-0.06131, -0.7854, -1.125), (-0.05518, -0.7813, -1.218), (-0.04692, -0.7757, -1.3), (-0.03687, -0.769, -1.367), (-0.0254, -0.7614, -1.416), (-0.01295, -0.753, -1.447), (-0.06812, -0.7726, -1.125), (-0.06131, -0.7698, -1.218), (-0.05214, -0.766, -1.3), (-0.04097, -0.7614, -1.367), (-0.02822, -0.7561, -1.416), (-0.01439, -0.7503, -1.447), (-0.07232, -0.7588, -1.125), (-0.06509, -0.7573, -1.218), (-0.05535, -0.7554, -1.3), (-0.04349, -0.753, -1.367), (-0.02996, -0.7503, -1.416), (-0.01527, -0.7474, -1.447), (-0.07374, -0.7444, -1.125), (-0.06636, -0.7444, -1.218), (-0.05644, -0.7444, -1.3), (-0.04434, -0.7444, -1.367), (-0.03054, -0.7444, -1.416), (-0.01557, -0.7444, -1.447), (-0.07232, -0.73, -1.125), (-0.06509, -0.7314, -1.218), (-0.05535, -0.7334, -1.3), (-0.04349, -0.7357, -1.367), (-0.02996, -0.7384, -1.416), (-0.01527, -0.7413, -1.447), (-0.06812, -0.7162, -1.125), (-0.06131, -0.719, -1.218), (-0.05214, -0.7228, -1.3), (-0.04097, -0.7274, -1.367), (-0.02822, -0.7327, -1.416), (-0.01439, -0.7384, -1.447), (-0.06131, -0.7034, -1.125), (-0.05518, -0.7075, -1.218), (-0.04692, -0.713, -1.3), (-0.03687, -0.7198, -1.367), (-0.0254, -0.7274, -1.416), (-0.01295, -0.7357, -1.447), (-0.05214, -0.6922, -1.125), (-0.04692, -0.6975, -1.218), (-0.03991, -0.7045, -1.3), (-0.03135, -0.713, -1.367), (-0.0216, -0.7228, -1.416), (-0.01101, -0.7334, -1.447), (-0.04097, -0.6831, -1.125), (-0.03687, -0.6892, -1.218), (-0.03135, -0.6975, -1.3), (-0.02463, -0.7075, -1.367), (-0.01697, -0.719, -1.416), (-0.008651, -0.7314, -1.447), (-0.02822, -0.6763, -1.125), (-0.0254, -0.6831, -1.218), (-0.0216, -0.6922, -1.3), (-0.01697, -0.7034, -1.367), (-0.01169, -0.7162, -1.416), (-0.005959, -0.73, -1.447), (-0.01439, -0.6721, -1.125), (-0.01295, -0.6793, -1.218), (-0.01101, -0.689, -1.3), (-0.008651, -0.7009, -1.367), (-0.005959, -0.7144, -1.416), (-0.003038, -0.7291, -1.447), (5.074e-09, -0.6706, -1.125), (2.172e-08, -0.678, -1.218), (1.221e-08, -0.688, -1.3), (6.263e-09, -0.7138, -1.416), (1.208e-09, -0.7288, -1.447), (0.5736, 0.553, -1.367), (0.5879, 0.581, -1.125), (0.5865, 0.5738, -1.218), (0.5846, 0.5641, -1.3), (0.5822, 0.5522, -1.367), (0.5795, 0.5387, -1.416), (0.5766, 0.524, -1.447), (0.6018, 0.5768, -1.125), (0.5989, 0.57, -1.218), (0.5951, 0.5608, -1.3), (0.5905, 0.5497, -1.367), (0.5852, 0.5369, -1.416), (0.5795, 0.5231, -1.447), (0.6145, 0.57, -1.125), (0.6104, 0.5639, -1.218), (0.6049, 0.5556, -1.3), (0.5982, 0.5456, -1.367), (0.5905, 0.5341, -1.416), (0.5822, 0.5216, -1.447), (0.6257, 0.5608, -1.125), (0.6205, 0.5556, -1.218), (0.6135, 0.5486, -1.3), (0.6049, 0.5401, -1.367), (0.5951, 0.5303, -1.416), (0.5846, 0.5197, -1.447), (0.6349, 0.5497, -1.125), (0.6287, 0.5456, -1.218), (0.6205, 0.5401, -1.3), (0.6104, 0.5333, -1.367), (0.5989, 0.5257, -1.416), (0.5865, 0.5173, -1.447), (0.6417, 0.5369, -1.125), (0.6349, 0.5341, -1.218), (0.6257, 0.5303, -1.3), (0.6145, 0.5257, -1.367), (0.6018, 0.5204, -1.416), (0.5879, 0.5147, -1.447), (0.6459, 0.5231, -1.125), (0.6386, 0.5216, -1.218), (0.6289, 0.5197, -1.3), (0.617, 0.5173, -1.367), (0.6035, 0.5147, -1.416), (0.5888, 0.5117, -1.447), (0.6473, 0.5087, -1.125), (0.6399, 0.5087, -1.218), (0.63, 0.5087, -1.3), (0.6179, 0.5087, -1.367), (0.6041, 0.5087, -1.416), (0.5891, 0.5087, -1.447), (0.6459, 0.4943, -1.125), (0.6386, 0.4958, -1.218), (0.6289, 0.4977, -1.3), (0.617, 0.5, -1.367), (0.6035, 0.5027, -1.416), (0.5888, 0.5057, -1.447), (0.6417, 0.4805, -1.125), (0.6349, 0.4833, -1.218), (0.6257, 0.4871, -1.3), (0.6145, 0.4917, -1.367), (0.6018, 0.497, -1.416), (0.5879, 0.5027, -1.447), (0.6349, 0.4677, -1.125), (0.6287, 0.4718, -1.218), (0.6205, 0.4773, -1.3), (0.6104, 0.4841, -1.367), (0.5989, 0.4917, -1.416), (0.5865, 0.5, -1.447), (0.6257, 0.4566, -1.125), (0.6205, 0.4618, -1.218), (0.6135, 0.4688, -1.3), (0.6049, 0.4773, -1.367), (0.5951, 0.4871, -1.416), (0.5846, 0.4977, -1.447), (0.6145, 0.4474, -1.125), (0.6104, 0.4535, -1.218), (0.6049, 0.4618, -1.3), (0.5982, 0.4718, -1.367), (0.5905, 0.4833, -1.416), (0.5822, 0.4958, -1.447), (0.5736, 0.5087, -1.457), (0.6018, 0.4406, -1.125), (0.5989, 0.4474, -1.218), (0.5951, 0.4566, -1.3), (0.5905, 0.4677, -1.367), (0.5852, 0.4805, -1.416), (0.5795, 0.4943, -1.447), (0.5879, 0.4364, -1.125), (0.5865, 0.4436, -1.218), (0.5846, 0.4533, -1.3), (0.5822, 0.4652, -1.367), (0.5795, 0.4787, -1.416), (0.5766, 0.4934, -1.447), (0.5736, 0.435, -1.125), (0.5736, 0.4423, -1.218), (0.5736, 0.4523, -1.3), (0.5736, 0.4644, -1.367), (0.5736, 0.4782, -1.416), (0.5736, 0.4931, -1.447), (0.5592, 0.4364, -1.125), (0.5606, 0.4436, -1.218), (0.5625, 0.4533, -1.3), (0.5649, 0.4652, -1.367), (0.5676, 0.4787, -1.416), (0.5705, 0.4934, -1.447), (0.5453, 0.4406, -1.125), (0.5482, 0.4474, -1.218), (0.552, 0.4566, -1.3), (0.5566, 0.4677, -1.367), (0.5619, 0.4805, -1.416), (0.5676, 0.4943, -1.447), (0.5326, 0.4474, -1.125), (0.5367, 0.4535, -1.218), (0.5422, 0.4618, -1.3), (0.5489, 0.4718, -1.367), (0.5566, 0.4833, -1.416), (0.5649, 0.4958, -1.447), (0.5214, 0.4566, -1.125), (0.5266, 0.4618, -1.218), (0.5336, 0.4688, -1.3), (0.5422, 0.4773, -1.367), (0.552, 0.4871, -1.416), (0.5625, 0.4977, -1.447), (0.5122, 0.4677, -1.125), (0.5184, 0.4718, -1.218), (0.5266, 0.4773, -1.3), (0.5367, 0.4841, -1.367), (0.5482, 0.4917, -1.416), (0.5606, 0.5, -1.447), (0.5054, 0.4805, -1.125), (0.5122, 0.4833, -1.218), (0.5214, 0.4871, -1.3), (0.5326, 0.4917, -1.367), (0.5453, 0.497, -1.416), (0.5592, 0.5027, -1.447), (0.5012, 0.4943, -1.125), (0.5085, 0.4958, -1.218), (0.5182, 0.4977, -1.3), (0.5301, 0.5, -1.367), (0.5436, 0.5027, -1.416), (0.5583, 0.5057, -1.447), (0.4998, 0.5087, -1.125), (0.5072, 0.5087, -1.218), (0.5171, 0.5087, -1.3), (0.5292, 0.5087, -1.367), (0.543, 0.5087, -1.416), (0.558, 0.5087, -1.447), (0.5012, 0.5231, -1.125), (0.5085, 0.5216, -1.218), (0.5182, 0.5197, -1.3), (0.5301, 0.5173, -1.367), (0.5436, 0.5147, -1.416), (0.5583, 0.5117, -1.447), (0.5054, 0.5369, -1.125), (0.5122, 0.5341, -1.218), (0.5214, 0.5303, -1.3), (0.5326, 0.5257, -1.367), (0.5453, 0.5204, -1.416), (0.5592, 0.5147, -1.447), (0.5122, 0.5497, -1.125), (0.5184, 0.5456, -1.218), (0.5266, 0.5401, -1.3), (0.5367, 0.5333, -1.367), (0.5482, 0.5257, -1.416), (0.5606, 0.5173, -1.447), (0.5214, 0.5608, -1.125), (0.5266, 0.5556, -1.218), (0.5336, 0.5486, -1.3), (0.5422, 0.5401, -1.367), (0.552, 0.5303, -1.416), (0.5625, 0.5197, -1.447), (0.5326, 0.57, -1.125), (0.5367, 0.5639, -1.218), (0.5422, 0.5556, -1.3), (0.5489, 0.5456, -1.367), (0.5566, 0.5341, -1.416), (0.5649, 0.5216, -1.447), (0.5453, 0.5768, -1.125), (0.5482, 0.57, -1.218), (0.552, 0.5608, -1.3), (0.5566, 0.5497, -1.367), (0.5619, 0.5369, -1.416), (0.5676, 0.5231, -1.447), (0.5592, 0.581, -1.125), (0.5606, 0.5738, -1.218), (0.5625, 0.5641, -1.3), (0.5649, 0.5522, -1.367), (0.5676, 0.5387, -1.416), (0.5705, 0.524, -1.447), (0.5736, 0.5824, -1.125), (0.5736, 0.5751, -1.218), (0.5736, 0.5651, -1.3), (0.5736, 0.5392, -1.416), (0.5736, 0.5243, -1.447), (-0.5569, 0.553, -1.367), (-0.5426, 0.581, -1.125), (-0.544, 0.5738, -1.218), (-0.5459, 0.5641, -1.3), (-0.5483, 0.5522, -1.367), (-0.551, 0.5387, -1.416), (-0.5539, 0.524, -1.447), (-0.5287, 0.5768, -1.125), (-0.5315, 0.57, -1.218), (-0.5353, 0.5608, -1.3), (-0.54, 0.5497, -1.367), (-0.5453, 0.5369, -1.416), (-0.551, 0.5231, -1.447), (-0.516, 0.57, -1.125), (-0.5201, 0.5639, -1.218), (-0.5256, 0.5556, -1.3), (-0.5323, 0.5456, -1.367), (-0.54, 0.5341, -1.416), (-0.5483, 0.5216, -1.447), (-0.5048, 0.5608, -1.125), (-0.51, 0.5556, -1.218), (-0.517, 0.5486, -1.3), (-0.5256, 0.5401, -1.367), (-0.5353, 0.5303, -1.416), (-0.5459, 0.5197, -1.447), (-0.4956, 0.5497, -1.125), (-0.5018, 0.5456, -1.218), (-0.51, 0.5401, -1.3), (-0.5201, 0.5333, -1.367), (-0.5315, 0.5257, -1.416), (-0.544, 0.5173, -1.447), (-0.4888, 0.5369, -1.125), (-0.4956, 0.5341, -1.218), (-0.5048, 0.5303, -1.3), (-0.516, 0.5257, -1.367), (-0.5287, 0.5204, -1.416), (-0.5426, 0.5147, -1.447), (-0.4846, 0.5231, -1.125), (-0.4919, 0.5216, -1.218), (-0.5016, 0.5197, -1.3), (-0.5135, 0.5173, -1.367), (-0.527, 0.5147, -1.416), (-0.5417, 0.5117, -1.447), (-0.4832, 0.5087, -1.125), (-0.4906, 0.5087, -1.218), (-0.5005, 0.5087, -1.3), (-0.5126, 0.5087, -1.367), (-0.5264, 0.5087, -1.416), (-0.5414, 0.5087, -1.447), (-0.4846, 0.4943, -1.125), (-0.4919, 0.4958, -1.218), (-0.5016, 0.4977, -1.3), (-0.5135, 0.5, -1.367), (-0.527, 0.5027, -1.416), (-0.5417, 0.5057, -1.447), (-0.4888, 0.4805, -1.125), (-0.4956, 0.4833, -1.218), (-0.5048, 0.4871, -1.3), (-0.516, 0.4917, -1.367), (-0.5287, 0.497, -1.416), (-0.5426, 0.5027, -1.447), (-0.4956, 0.4677, -1.125), (-0.5018, 0.4718, -1.218), (-0.51, 0.4773, -1.3), (-0.5201, 0.4841, -1.367), (-0.5315, 0.4917, -1.416), (-0.544, 0.5, -1.447), (-0.5048, 0.4566, -1.125), (-0.51, 0.4618, -1.218), (-0.517, 0.4688, -1.3), (-0.5256, 0.4773, -1.367), (-0.5353, 0.4871, -1.416), (-0.5459, 0.4977, -1.447), (-0.516, 0.4474, -1.125), (-0.5201, 0.4535, -1.218), (-0.5256, 0.4618, -1.3), (-0.5323, 0.4718, -1.367), (-0.54, 0.4833, -1.416), (-0.5483, 0.4958, -1.447), (-0.5569, 0.5087, -1.457), (-0.5287, 0.4406, -1.125), (-0.5315, 0.4474, -1.218), (-0.5353, 0.4566, -1.3), (-0.54, 0.4677, -1.367), (-0.5453, 0.4805, -1.416), (-0.551, 0.4943, -1.447), (-0.5426, 0.4364, -1.125), (-0.544, 0.4436, -1.218), (-0.5459, 0.4533, -1.3), (-0.5483, 0.4652, -1.367), (-0.551, 0.4787, -1.416), (-0.5539, 0.4934, -1.447), (-0.5569, 0.435, -1.125), (-0.5569, 0.4423, -1.218), (-0.5569, 0.4523, -1.3), (-0.5569, 0.4644, -1.367), (-0.5569, 0.4782, -1.416), (-0.5569, 0.4931, -1.447), (-0.5713, 0.4364, -1.125), (-0.5699, 0.4436, -1.218), (-0.568, 0.4533, -1.3), (-0.5656, 0.4652, -1.367), (-0.5629, 0.4787, -1.416), (-0.56, 0.4934, -1.447), (-0.5852, 0.4406, -1.125), (-0.5823, 0.4474, -1.218), (-0.5785, 0.4566, -1.3), (-0.5739, 0.4677, -1.367), (-0.5686, 0.4805, -1.416), (-0.5629, 0.4943, -1.447), (-0.5979, 0.4474, -1.125), (-0.5938, 0.4535, -1.218), (-0.5883, 0.4618, -1.3), (-0.5816, 0.4718, -1.367), (-0.5739, 0.4833, -1.416), (-0.5656, 0.4958, -1.447), (-0.6091, 0.4566, -1.125), (-0.6039, 0.4618, -1.218), (-0.5969, 0.4688, -1.3), (-0.5883, 0.4773, -1.367), (-0.5785, 0.4871, -1.416), (-0.568, 0.4977, -1.447), (-0.6183, 0.4677, -1.125), (-0.6121, 0.4718, -1.218), (-0.6039, 0.4773, -1.3), (-0.5938, 0.4841, -1.367), (-0.5823, 0.4917, -1.416), (-0.5699, 0.5, -1.447), (-0.6251, 0.4805, -1.125), (-0.6183, 0.4833, -1.218), (-0.6091, 0.4871, -1.3), (-0.5979, 0.4917, -1.367), (-0.5852, 0.497, -1.416), (-0.5713, 0.5027, -1.447), (-0.6293, 0.4943, -1.125), (-0.622, 0.4958, -1.218), (-0.6123, 0.4977, -1.3), (-0.6004, 0.5, -1.367), (-0.5869, 0.5027, -1.416), (-0.5722, 0.5057, -1.447), (-0.6307, 0.5087, -1.125), (-0.6233, 0.5087, -1.218), (-0.6134, 0.5087, -1.3), (-0.6013, 0.5087, -1.367), (-0.5875, 0.5087, -1.416), (-0.5725, 0.5087, -1.447), (-0.6293, 0.5231, -1.125), (-0.622, 0.5216, -1.218), (-0.6123, 0.5197, -1.3), (-0.6004, 0.5173, -1.367), (-0.5869, 0.5147, -1.416), (-0.5722, 0.5117, -1.447), (-0.6251, 0.5369, -1.125), (-0.6183, 0.5341, -1.218), (-0.6091, 0.5303, -1.3), (-0.5979, 0.5257, -1.367), (-0.5852, 0.5204, -1.416), (-0.5713, 0.5147, -1.447), (-0.6183, 0.5497, -1.125), (-0.6121, 0.5456, -1.218), (-0.6039, 0.5401, -1.3), (-0.5938, 0.5333, -1.367), (-0.5823, 0.5257, -1.416), (-0.5699, 0.5173, -1.447), (-0.6091, 0.5608, -1.125), (-0.6039, 0.5556, -1.218), (-0.5969, 0.5486, -1.3), (-0.5883, 0.5401, -1.367), (-0.5785, 0.5303, -1.416), (-0.568, 0.5197, -1.447), (-0.5979, 0.57, -1.125), (-0.5938, 0.5639, -1.218), (-0.5883, 0.5556, -1.3), (-0.5816, 0.5456, -1.367), (-0.5739, 0.5341, -1.416), (-0.5656, 0.5216, -1.447), (-0.5852, 0.5768, -1.125), (-0.5823, 0.57, -1.218), (-0.5785, 0.5608, -1.3), (-0.5739, 0.5497, -1.367), (-0.5686, 0.5369, -1.416), (-0.5629, 0.5231, -1.447), (-0.5713, 0.581, -1.125), (-0.5699, 0.5738, -1.218), (-0.568, 0.5641, -1.3), (-0.5656, 0.5522, -1.367), (-0.5629, 0.5387, -1.416), (-0.56, 0.524, -1.447), (-0.5569, 0.5824, -1.125), (-0.5569, 0.5751, -1.218), (-0.5569, 0.5651, -1.3), (-0.5569, 0.5392, -1.416), (-0.5569, 0.5243, -1.447), (3.963e-09, 0.9698, -1.121), (0.1892, 0.9512, -1.121), (0.3711, 0.896, -1.121), (0.5388, 0.8064, -1.121), (0.6858, 0.6858, -1.121), (0.8064, 0.5388, -1.121), (0.896, 0.3711, -1.121), (0.9512, 0.1892, -1.121), (0.9698, 8.164e-08, -1.121), (0.9512, -0.1892, -1.121), (0.896, -0.3711, -1.121), (0.8064, -0.5388, -1.121), (0.6858, -0.6858, -1.121), (0.5388, -0.8064, -1.121), (0.3711, -0.896, -1.121), (0.1892, -0.9512, -1.121), (-3.12e-07, -0.9698, -1.121), (-0.1892, -0.9512, -1.121), (-0.3711, -0.896, -1.121), (-0.5388, -0.8064, -1.121), (-0.6858, -0.6858, -1.121), (-0.8064, -0.5388, -1.121), (-0.896, -0.3711, -1.121), (-0.9512, -0.1892, -1.121), (-0.9698, 9.449e-07, -1.121), (-0.9512, 0.1892, -1.121), (-0.896, 0.3711, -1.121), (-0.8064, 0.5388, -1.121), (-0.6858, 0.6858, -1.121), (-0.5388, 0.8064, -1.121), (-0.3711, 0.896, -1.121), (-0.1892, 0.9512, -1.121), (0.1391, 0.6995, 0.9555), (3.434e-08, 0.7132, 0.9555), (0.2729, 0.659, 0.9555), (0.3963, 0.593, 0.9555), (0.5043, 0.5043, 0.9555), (0.593, 0.3963, 0.9555), (0.659, 0.2729, 0.9555), (0.6995, 0.1391, 0.9555), (0.7132, 1.356e-07, 0.9555), (0.6995, -0.1391, 0.9555), (0.659, -0.2729, 0.9555), (0.593, -0.3963, 0.9555), (0.5043, -0.5043, 0.9555), (0.3963, -0.593, 0.9555), (0.2729, -0.659, 0.9555), (0.1391, -0.6995, 0.9555), (-1.981e-07, -0.7132, 0.9555), (-0.1391, -0.6995, 0.9555), (-0.2729, -0.659, 0.9555), (-0.3963, -0.593, 0.9555), (-0.5043, -0.5043, 0.9555), (-0.593, -0.3963, 0.9555), (-0.659, -0.2729, 0.9555), (-0.6995, -0.1391, 0.9555), (-0.7132, 7.705e-07, 0.9555), (-0.6995, 0.1391, 0.9555), (-0.659, 0.2729, 0.9555), (-0.593, 0.3963, 0.9555), (-0.5043, 0.5043, 0.9555), (-0.3963, 0.593, 0.9555), (-0.2729, 0.659, 0.9555), (-0.1391, 0.6995, 0.9555), (0.06808, 0.3423, 1.016), (6.841e-08, 0.349, 1.016), (0.1335, 0.3224, 1.016), (0.1939, 0.2902, 1.016), (0.2468, 0.2468, 1.016), (0.2902, 0.1939, 1.016), (0.3224, 0.1335, 1.016), (0.3423, 0.06808, 1.016), (0.349, 2.319e-07, 1.016), (0.3423, -0.06808, 1.016), (0.3224, -0.1335, 1.016), (0.2902, -0.1939, 1.016), (0.2468, -0.2468, 1.016), (0.1939, -0.2902, 1.016), (0.1335, -0.3224, 1.016), (0.06808, -0.3423, 1.016), (-4.53e-08, -0.349, 1.016), (-0.06808, -0.3423, 1.016), (-0.1335, -0.3224, 1.016), (-0.1939, -0.2902, 1.016), (-0.2468, -0.2468, 1.016), (-0.2902, -0.1939, 1.016), (-0.3224, -0.1335, 1.016), (-0.3423, -0.06808, 1.016), (-0.349, 5.425e-07, 1.016), (-0.3423, 0.06808, 1.016), (-0.3224, 0.1335, 1.016), (-0.2902, 0.1939, 1.016), (-0.2468, 0.2468, 1.016), (-0.1939, 0.2902, 1.016), (-0.1335, 0.3224, 1.016), (-0.06808, 0.3423, 1.016), (1.001e-07, 3.316e-07, 1.06), (0.07391, -0.7444, -1.121), (0.06828, -0.7727, -1.121), (0.06145, -0.7854, -1.121), (0.05226, -0.7966, -1.121), (-0.01442, -0.8169, -1.121), (-0.02828, -0.8127, -1.121), (-0.04106, -0.8058, -1.121), (-0.07249, -0.7588, -1.121), (0.07249, -0.7588, -1.121), (0.02828, -0.8127, -1.121), (0.04106, -0.8058, -1.121), (4.62e-09, -0.8183, -1.121), (0.01442, -0.8169, -1.121), (-0.06145, -0.7854, -1.121), (-0.06828, -0.7727, -1.121), (-0.05226, -0.7966, -1.121), (-0.07391, -0.7444, -1.121), (0.6018, 0.4404, -1.121), (0.588, 0.4362, -1.121), (0.5453, 0.4404, -1.121), (0.5591, 0.4362, -1.121), (0.5736, 0.4348, -1.121), (0.06828, -0.7161, -1.121), (0.06145, -0.7033, -1.121), (0.07249, -0.73, -1.121), (0.05226, -0.6921, -1.121), (0.04106, -0.6829, -1.121), (0.01442, -0.6719, -1.121), (0.02828, -0.6761, -1.121), (4.88e-09, -0.6705, -1.121), (-0.01442, -0.6719, -1.121), (-0.02828, -0.6761, -1.121), (-0.04106, -0.6829, -1.121), (-0.05226, -0.6921, -1.121), (-0.06145, -0.7033, -1.121), (-0.5852, 0.4404, -1.121), (-0.5714, 0.4362, -1.121), (-0.5287, 0.4404, -1.121), (-0.5425, 0.4362, -1.121), (-0.5569, 0.4348, -1.121), (-0.06828, -0.7161, -1.121), (-0.07249, -0.73, -1.121), (0.635, 0.4676, -1.121), (0.6418, 0.4804, -1.121), (0.6258, 0.4564, -1.121), (0.6146, 0.4472, -1.121), (0.5121, 0.4676, -1.121), (0.5325, 0.4472, -1.121), (0.5213, 0.4564, -1.121), (0.5053, 0.4804, -1.121), (-0.4955, 0.4676, -1.121), (-0.4887, 0.4804, -1.121), (-0.5047, 0.4564, -1.121), (-0.5159, 0.4472, -1.121), (-0.598, 0.4472, -1.121), (-0.6092, 0.4564, -1.121), (-0.6184, 0.4676, -1.121), (-0.6252, 0.4804, -1.121), (0.6475, 0.5087, -1.121), (0.646, 0.4943, -1.121), (0.5011, 0.4943, -1.121), (0.4996, 0.5087, -1.121), (-0.483, 0.5087, -1.121), (-0.4845, 0.4943, -1.121), (-0.6294, 0.4943, -1.121), (-0.6309, 0.5087, -1.121), (0.6418, 0.537, -1.121), (0.646, 0.5231, -1.121), (0.635, 0.5498, -1.121), (0.5121, 0.5498, -1.121), (0.5053, 0.537, -1.121), (0.5011, 0.5231, -1.121), (-0.4845, 0.5231, -1.121), (-0.4887, 0.537, -1.121), (-0.4955, 0.5498, -1.121), (-0.6294, 0.5231, -1.121), (-0.6252, 0.537, -1.121), (-0.6184, 0.5498, -1.121), (0.6258, 0.561, -1.121), (0.6146, 0.5702, -1.121), (0.5325, 0.5702, -1.121), (0.5213, 0.561, -1.121), (-0.5047, 0.561, -1.121), (-0.5159, 0.5702, -1.121), (-0.598, 0.5702, -1.121), (-0.6092, 0.561, -1.121), (0.6018, 0.577, -1.121), (0.5453, 0.577, -1.121), (-0.5287, 0.577, -1.121), (-0.5852, 0.577, -1.121), (0.588, 0.5812, -1.121), (0.5736, 0.5826, -1.121), (0.5591, 0.5812, -1.121), (-0.5425, 0.5812, -1.121), (-0.5569, 0.5826, -1.121), (-0.5714, 0.5812, -1.121)], [], [(188, 705, 703, 1), (189, 188, 1, 2), (190, 189, 2, 3), (0, 190, 3, 4), (191, 0, 4, 5), (192, 191, 5, 6), (79, 192, 6), (1, 703, 704, 7), (2, 1, 7, 8), (3, 2, 8, 9), (4, 3, 9, 10), (5, 4, 10, 11), (6, 5, 11, 12), (79, 6, 12), (10, 9, 15, 16), (11, 10, 16, 17), (12, 11, 17, 18), (79, 12, 18), (7, 704, 702, 13), (8, 7, 13, 14), (9, 8, 14, 15), (13, 702, 701, 19), (14, 13, 19, 20), (15, 14, 20, 21), (16, 15, 21, 22), (17, 16, 22, 23), (18, 17, 23, 24), (79, 18, 24), (23, 22, 28, 29), (24, 23, 29, 30), (79, 24, 30), (19, 701, 699, 25), (20, 19, 25, 26), (21, 20, 26, 27), (22, 21, 27, 28), (25, 699, 698, 31), (26, 25, 31, 32), (27, 26, 32, 33), (28, 27, 33, 34), (29, 28, 34, 35), (30, 29, 35, 36), (79, 30, 36), (35, 34, 40, 41), (36, 35, 41, 42), (79, 36, 42), (31, 698, 700, 37), (32, 31, 37, 38), (33, 32, 38, 39), (34, 33, 39, 40), (38, 37, 43, 44), (39, 38, 44, 45), (40, 39, 45, 46), (41, 40, 46, 47), (42, 41, 47, 48), (79, 42, 48), (37, 700, 676, 43), (48, 47, 53, 54), (79, 48, 54), (43, 676, 684, 49), (44, 43, 49, 50), (45, 44, 50, 51), (46, 45, 51, 52), (47, 46, 52, 53), (51, 50, 56, 57), (52, 51, 57, 58), (53, 52, 58, 59), (54, 53, 59, 60), (79, 54, 60), (49, 684, 677, 55), (50, 49, 55, 56), (79, 60, 66), (55, 677, 678, 61), (56, 55, 61, 62), (57, 56, 62, 63), (58, 57, 63, 64), (59, 58, 64, 65), (60, 59, 65, 66), (63, 62, 68, 69), (64, 63, 69, 70), (65, 64, 70, 71), (66, 65, 71, 72), (79, 66, 72), (61, 678, 679, 67), (62, 61, 67, 68), (79, 72, 78), (67, 679, 686, 73), (68, 67, 73, 74), (69, 68, 74, 75), (70, 69, 75, 76), (71, 70, 76, 77), (72, 71, 77, 78), (76, 75, 82, 83), (77, 76, 83, 84), (78, 77, 84, 85), (79, 78, 85), (73, 686, 685, 80), (74, 73, 80, 81), (75, 74, 81, 82), (80, 685, 688, 86), (81, 80, 86, 87), (82, 81, 87, 88), (83, 82, 88, 89), (84, 83, 89, 90), (85, 84, 90, 91), (79, 85, 91), (89, 88, 94, 95), (90, 89, 95, 96), (91, 90, 96, 97), (79, 91, 97), (86, 688, 687, 92), (87, 86, 92, 93), (88, 87, 93, 94), (92, 687, 680, 98), (93, 92, 98, 99), (94, 93, 99, 100), (95, 94, 100, 101), (96, 95, 101, 102), (97, 96, 102, 103), (79, 97, 103), (102, 101, 107, 108), (103, 102, 108, 109), (79, 103, 109), (98, 680, 681, 104), (99, 98, 104, 105), (100, 99, 105, 106), (101, 100, 106, 107), (105, 104, 110, 111), (106, 105, 111, 112), (107, 106, 112, 113), (108, 107, 113, 114), (109, 108, 114, 115), (79, 109, 115), (104, 681, 682, 110), (115, 114, 120, 121), (79, 115, 121), (110, 682, 691, 116), (111, 110, 116, 117), (112, 111, 117, 118), (113, 112, 118, 119), (114, 113, 119, 120), (117, 116, 122, 123), (118, 117, 123, 124), (119, 118, 124, 125), (120, 119, 125, 126), (121, 120, 126, 127), (79, 121, 127), (116, 691, 689, 122), (127, 126, 132, 133), (79, 127, 133), (122, 689, 690, 128), (123, 122, 128, 129), (124, 123, 129, 130), (125, 124, 130, 131), (126, 125, 131, 132), (130, 129, 135, 136), (131, 130, 136, 137), (132, 131, 137, 138), (133, 132, 138, 139), (79, 133, 139), (128, 690, 683, 134), (129, 128, 134, 135), (79, 139, 145), (134, 683, 692, 140), (135, 134, 140, 141), (136, 135, 141, 142), (137, 136, 142, 143), (138, 137, 143, 144), (139, 138, 144, 145), (142, 141, 147, 148), (143, 142, 148, 149), (144, 143, 149, 150), (145, 144, 150, 151), (79, 145, 151), (140, 692, 717, 146), (141, 140, 146, 147), (79, 151, 157), (146, 717, 716, 152), (147, 146, 152, 153), (148, 147, 153, 154), (149, 148, 154, 155), (150, 149, 155, 156), (151, 150, 156, 157), (155, 154, 160, 161), (156, 155, 161, 162), (157, 156, 162, 163), (79, 157, 163), (152, 716, 710, 158), (153, 152, 158, 159), (154, 153, 159, 160), (158, 710, 709, 164), (159, 158, 164, 165), (160, 159, 165, 166), (161, 160, 166, 167), (162, 161, 167, 168), (163, 162, 168, 169), (79, 163, 169), (168, 167, 173, 174), (169, 168, 174, 175), (79, 169, 175), (164, 709, 708, 170), (165, 164, 170, 171), (166, 165, 171, 172), (167, 166, 172, 173), (170, 708, 707, 176), (171, 170, 176, 177), (172, 171, 177, 178), (173, 172, 178, 179), (174, 173, 179, 180), (175, 174, 180, 181), (79, 175, 181), (180, 179, 185, 186), (181, 180, 186, 187), (79, 181, 187), (176, 707, 706, 182), (177, 176, 182, 183), (178, 177, 183, 184), (179, 178, 184, 185), (183, 182, 188, 189), (184, 183, 189, 190), (185, 184, 190, 0), (186, 185, 0, 191), (187, 186, 191, 192), (79, 187, 192), (182, 706, 705, 188), (381, 767, 766, 194), (382, 381, 194, 195), (383, 382, 195, 196), (193, 383, 196, 197), (384, 193, 197, 198), (385, 384, 198, 199), (272, 385, 199), (194, 766, 762, 200), (195, 194, 200, 201), (196, 195, 201, 202), (197, 196, 202, 203), (198, 197, 203, 204), (199, 198, 204, 205), (272, 199, 205), (203, 202, 208, 209), (204, 203, 209, 210), (205, 204, 210, 211), (272, 205, 211), (200, 762, 755, 206), (201, 200, 206, 207), (202, 201, 207, 208), (206, 755, 754, 212), (207, 206, 212, 213), (208, 207, 213, 214), (209, 208, 214, 215), (210, 209, 215, 216), (211, 210, 216, 217), (272, 211, 217), (216, 215, 221, 222), (217, 216, 222, 223), (272, 217, 223), (212, 754, 744, 218), (213, 212, 218, 219), (214, 213, 219, 220), (215, 214, 220, 221), (218, 744, 742, 224), (219, 218, 224, 225), (220, 219, 225, 226), (221, 220, 226, 227), (222, 221, 227, 228), (223, 222, 228, 229), (272, 223, 229), (228, 227, 233, 234), (229, 228, 234, 235), (272, 229, 235), (224, 742, 743, 230), (225, 224, 230, 231), (226, 225, 231, 232), (227, 226, 232, 233), (231, 230, 236, 237), (232, 231, 237, 238), (233, 232, 238, 239), (234, 233, 239, 240), (235, 234, 240, 241), (272, 235, 241), (230, 743, 734, 236), (241, 240, 246, 247), (272, 241, 247), (236, 734, 735, 242), (237, 236, 242, 243), (238, 237, 243, 244), (239, 238, 244, 245), (240, 239, 245, 246), (244, 243, 249, 250), (245, 244, 250, 251), (246, 245, 251, 252), (247, 246, 252, 253), (272, 247, 253), (242, 735, 719, 248), (243, 242, 248, 249), (272, 253, 259), (248, 719, 718, 254), (249, 248, 254, 255), (250, 249, 255, 256), (251, 250, 256, 257), (252, 251, 257, 258), (253, 252, 258, 259), (256, 255, 261, 262), (257, 256, 262, 263), (258, 257, 263, 264), (259, 258, 264, 265), (272, 259, 265), (254, 718, 720, 260), (255, 254, 260, 261), (272, 265, 271), (260, 720, 721, 266), (261, 260, 266, 267), (262, 261, 267, 268), (263, 262, 268, 269), (264, 263, 269, 270), (265, 264, 270, 271), (269, 268, 275, 276), (270, 269, 276, 277), (271, 270, 277, 278), (272, 271, 278), (266, 721, 693, 273), (267, 266, 273, 274), (268, 267, 274, 275), (273, 693, 694, 279), (274, 273, 279, 280), (275, 274, 280, 281), (276, 275, 281, 282), (277, 276, 282, 283), (278, 277, 283, 284), (272, 278, 284), (282, 281, 287, 288), (283, 282, 288, 289), (284, 283, 289, 290), (272, 284, 290), (279, 694, 697, 285), (280, 279, 285, 286), (281, 280, 286, 287), (285, 697, 696, 291), (286, 285, 291, 292), (287, 286, 292, 293), (288, 287, 293, 294), (289, 288, 294, 295), (290, 289, 295, 296), (272, 290, 296), (295, 294, 300, 301), (296, 295, 301, 302), (272, 296, 302), (291, 696, 695, 297), (292, 291, 297, 298), (293, 292, 298, 299), (294, 293, 299, 300), (298, 297, 303, 304), (299, 298, 304, 305), (300, 299, 305, 306), (301, 300, 306, 307), (302, 301, 307, 308), (272, 302, 308), (297, 695, 723, 303), (308, 307, 313, 314), (272, 308, 314), (303, 723, 724, 309), (304, 303, 309, 310), (305, 304, 310, 311), (306, 305, 311, 312), (307, 306, 312, 313), (310, 309, 315, 316), (311, 310, 316, 317), (312, 311, 317, 318), (313, 312, 318, 319), (314, 313, 319, 320), (272, 314, 320), (309, 724, 722, 315), (320, 319, 325, 326), (272, 320, 326), (315, 722, 725, 321), (316, 315, 321, 322), (317, 316, 322, 323), (318, 317, 323, 324), (319, 318, 324, 325), (323, 322, 328, 329), (324, 323, 329, 330), (325, 324, 330, 331), (326, 325, 331, 332), (272, 326, 332), (321, 725, 736, 327), (322, 321, 327, 328), (272, 332, 338), (327, 736, 737, 333), (328, 327, 333, 334), (329, 328, 334, 335), (330, 329, 335, 336), (331, 330, 336, 337), (332, 331, 337, 338), (335, 334, 340, 341), (336, 335, 341, 342), (337, 336, 342, 343), (338, 337, 343, 344), (272, 338, 344), (333, 737, 747, 339), (334, 333, 339, 340), (272, 344, 350), (339, 747, 746, 345), (340, 339, 345, 346), (341, 340, 346, 347), (342, 341, 347, 348), (343, 342, 348, 349), (344, 343, 349, 350), (348, 347, 353, 354), (349, 348, 354, 355), (350, 349, 355, 356), (272, 350, 356), (345, 746, 745, 351), (346, 345, 351, 352), (347, 346, 352, 353), (351, 745, 757, 357), (352, 351, 357, 358), (353, 352, 358, 359), (354, 353, 359, 360), (355, 354, 360, 361), (356, 355, 361, 362), (272, 356, 362), (361, 360, 366, 367), (362, 361, 367, 368), (272, 362, 368), (357, 757, 756, 363), (358, 357, 363, 364), (359, 358, 364, 365), (360, 359, 365, 366), (363, 756, 763, 369), (364, 363, 369, 370), (365, 364, 370, 371), (366, 365, 371, 372), (367, 366, 372, 373), (368, 367, 373, 374), (272, 368, 374), (373, 372, 378, 379), (374, 373, 379, 380), (272, 374, 380), (369, 763, 768, 375), (370, 369, 375, 376), (371, 370, 376, 377), (372, 371, 377, 378), (376, 375, 381, 382), (377, 376, 382, 383), (378, 377, 383, 193), (379, 378, 193, 384), (380, 379, 384, 385), (272, 380, 385), (375, 768, 767, 381), (574, 770, 769, 387), (575, 574, 387, 388), (576, 575, 388, 389), (386, 576, 389, 390), (577, 386, 390, 391), (578, 577, 391, 392), (465, 578, 392), (387, 769, 764, 393), (388, 387, 393, 394), (389, 388, 394, 395), (390, 389, 395, 396), (391, 390, 396, 397), (392, 391, 397, 398), (465, 392, 398), (396, 395, 401, 402), (397, 396, 402, 403), (398, 397, 403, 404), (465, 398, 404), (393, 764, 759, 399), (394, 393, 399, 400), (395, 394, 400, 401), (399, 759, 758, 405), (400, 399, 405, 406), (401, 400, 406, 407), (402, 401, 407, 408), (403, 402, 408, 409), (404, 403, 409, 410), (465, 404, 410), (409, 408, 414, 415), (410, 409, 415, 416), (465, 410, 416), (405, 758, 750, 411), (406, 405, 411, 412), (407, 406, 412, 413), (408, 407, 413, 414), (411, 750, 749, 417), (412, 411, 417, 418), (413, 412, 418, 419), (414, 413, 419, 420), (415, 414, 420, 421), (416, 415, 421, 422), (465, 416, 422), (421, 420, 426, 427), (422, 421, 427, 428), (465, 422, 428), (417, 749, 748, 423), (418, 417, 423, 424), (419, 418, 424, 425), (420, 419, 425, 426), (424, 423, 429, 430), (425, 424, 430, 431), (426, 425, 431, 432), (427, 426, 432, 433), (428, 427, 433, 434), (465, 428, 434), (423, 748, 738, 429), (434, 433, 439, 440), (465, 434, 440), (429, 738, 739, 435), (430, 429, 435, 436), (431, 430, 436, 437), (432, 431, 437, 438), (433, 432, 438, 439), (437, 436, 442, 443), (438, 437, 443, 444), (439, 438, 444, 445), (440, 439, 445, 446), (465, 440, 446), (435, 739, 727, 441), (436, 435, 441, 442), (465, 446, 452), (441, 727, 726, 447), (442, 441, 447, 448), (443, 442, 448, 449), (444, 443, 449, 450), (445, 444, 450, 451), (446, 445, 451, 452), (449, 448, 454, 455), (450, 449, 455, 456), (451, 450, 456, 457), (452, 451, 457, 458), (465, 452, 458), (447, 726, 728, 453), (448, 447, 453, 454), (465, 458, 464), (453, 728, 729, 459), (454, 453, 459, 460), (455, 454, 460, 461), (456, 455, 461, 462), (457, 456, 462, 463), (458, 457, 463, 464), (462, 461, 468, 469), (463, 462, 469, 470), (464, 463, 470, 471), (465, 464, 471), (459, 729, 713, 466), (460, 459, 466, 467), (461, 460, 467, 468), (466, 713, 714, 472), (467, 466, 472, 473), (468, 467, 473, 474), (469, 468, 474, 475), (470, 469, 475, 476), (471, 470, 476, 477), (465, 471, 477), (475, 474, 480, 481), (476, 475, 481, 482), (477, 476, 482, 483), (465, 477, 483), (472, 714, 715, 478), (473, 472, 478, 479), (474, 473, 479, 480), (478, 715, 712, 484), (479, 478, 484, 485), (480, 479, 485, 486), (481, 480, 486, 487), (482, 481, 487, 488), (483, 482, 488, 489), (465, 483, 489), (488, 487, 493, 494), (489, 488, 494, 495), (465, 489, 495), (484, 712, 711, 490), (485, 484, 490, 491), (486, 485, 491, 492), (487, 486, 492, 493), (491, 490, 496, 497), (492, 491, 497, 498), (493, 492, 498, 499), (494, 493, 499, 500), (495, 494, 500, 501), (465, 495, 501), (490, 711, 730, 496), (501, 500, 506, 507), (465, 501, 507), (496, 730, 731, 502), (497, 496, 502, 503), (498, 497, 503, 504), (499, 498, 504, 505), (500, 499, 505, 506), (503, 502, 508, 509), (504, 503, 509, 510), (505, 504, 510, 511), (506, 505, 511, 512), (507, 506, 512, 513), (465, 507, 513), (502, 731, 732, 508), (513, 512, 518, 519), (465, 513, 519), (508, 732, 733, 514), (509, 508, 514, 515), (510, 509, 515, 516), (511, 510, 516, 517), (512, 511, 517, 518), (516, 515, 521, 522), (517, 516, 522, 523), (518, 517, 523, 524), (519, 518, 524, 525), (465, 519, 525), (514, 733, 740, 520), (515, 514, 520, 521), (465, 525, 531), (520, 740, 741, 526), (521, 520, 526, 527), (522, 521, 527, 528), (523, 522, 528, 529), (524, 523, 529, 530), (525, 524, 530, 531), (528, 527, 533, 534), (529, 528, 534, 535), (530, 529, 535, 536), (531, 530, 536, 537), (465, 531, 537), (526, 741, 751, 532), (527, 526, 532, 533), (465, 537, 543), (532, 751, 752, 538), (533, 532, 538, 539), (534, 533, 539, 540), (535, 534, 540, 541), (536, 535, 541, 542), (537, 536, 542, 543), (541, 540, 546, 547), (542, 541, 547, 548), (543, 542, 548, 549), (465, 543, 549), (538, 752, 753, 544), (539, 538, 544, 545), (540, 539, 545, 546), (544, 753, 761, 550), (545, 544, 550, 551), (546, 545, 551, 552), (547, 546, 552, 553), (548, 547, 553, 554), (549, 548, 554, 555), (465, 549, 555), (554, 553, 559, 560), (555, 554, 560, 561), (465, 555, 561), (550, 761, 760, 556), (551, 550, 556, 557), (552, 551, 557, 558), (553, 552, 558, 559), (556, 760, 765, 562), (557, 556, 562, 563), (558, 557, 563, 564), (559, 558, 564, 565), (560, 559, 565, 566), (561, 560, 566, 567), (465, 561, 567), (566, 565, 571, 572), (567, 566, 572, 573), (465, 567, 573), (562, 765, 771, 568), (563, 562, 568, 569), (564, 563, 569, 570), (565, 564, 570, 571), (569, 568, 574, 575), (570, 569, 575, 576), (571, 570, 576, 386), (572, 571, 386, 577), (573, 572, 577, 578), (465, 573, 578), (568, 771, 770, 574), (579, 580, 581, 582, 583, 584, 734, 743, 742, 744, 754, 755, 762, 766, 767, 768, 763, 756, 757, 745, 746, 747, 737, 738, 748, 749, 750, 758, 759, 764, 769, 770, 771, 765, 760, 761, 753, 752, 751, 741, 606, 607, 608, 609, 610), (639, 638, 670, 671), (674, 673, 675), (626, 625, 657, 658), (613, 611, 643, 645), (640, 639, 671, 672), (627, 626, 658, 659), (614, 613, 645, 646), (641, 640, 672, 673), (628, 627, 659, 660), (615, 614, 646, 647), (642, 641, 673, 674), (629, 628, 660, 661), (616, 615, 647, 648), (612, 642, 674, 644), (630, 629, 661, 662), (617, 616, 648, 649), (631, 630, 662, 663), (618, 617, 649, 650), (632, 631, 663, 664), (619, 618, 650, 651), (633, 632, 664, 665), (620, 619, 651, 652), (634, 633, 665, 666), (621, 620, 652, 653), (635, 634, 666, 667), (622, 621, 653, 654), (636, 635, 667, 668), (623, 622, 654, 655), (637, 636, 668, 669), (624, 623, 655, 656), (638, 637, 669, 670), (625, 624, 656, 657), (611, 612, 644, 643), (661, 660, 675), (648, 647, 675), (644, 674, 675), (662, 661, 675), (649, 648, 675), (663, 662, 675), (650, 649, 675), (664, 663, 675), (651, 650, 675), (665, 664, 675), (652, 651, 675), (666, 665, 675), (653, 652, 675), (667, 666, 675), (654, 653, 675), (668, 667, 675), (655, 654, 675), (669, 668, 675), (656, 655, 675), (670, 669, 675), (657, 656, 675), (643, 644, 675), (671, 670, 675), (658, 657, 675), (645, 643, 675), (672, 671, 675), (659, 658, 675), (646, 645, 675), (673, 672, 675), (660, 659, 675), (647, 646, 675), (606, 741, 740, 733, 732, 731, 730, 711, 712, 715, 714, 713, 729, 728, 726, 727, 739, 738, 737, 736, 725, 722, 724, 723, 695, 696, 697, 694, 693, 721, 720, 718, 719, 735, 734, 584, 585, 586, 587, 588, 589, 590, 591, 592, 676, 700, 698, 699, 701, 702, 704, 703, 705, 706, 707, 708, 709, 710, 716, 717, 692, 598, 599, 600, 601, 602, 603, 604, 605), (598, 692, 683, 690, 689, 691, 682, 681, 680, 687, 688, 685, 686, 679, 678, 677, 684, 676, 592, 593, 594, 595, 596, 597), (581, 613, 614, 582), (582, 614, 615, 583), (580, 611, 613, 581), (579, 612, 611, 580), (610, 642, 612, 579), (609, 641, 642, 610), (608, 640, 641, 609), (607, 639, 640, 608), (606, 638, 639, 607), (605, 637, 638, 606), (583, 615, 616, 584), (584, 616, 617, 585), (585, 617, 618, 586), (586, 618, 619, 587), (587, 619, 620, 588), (588, 620, 621, 589), (589, 621, 622, 590), (590, 622, 623, 591), (591, 623, 624, 592), (592, 624, 625, 593), (593, 625, 626, 594), (594, 626, 627, 595), (595, 627, 628, 596), (596, 628, 629, 597), (597, 629, 630, 598), (598, 630, 631, 599), (599, 631, 632, 600), (600, 632, 633, 601), (601, 633, 634, 602), (602, 634, 635, 603), (603, 635, 636, 604), (604, 636, 637, 605)])
me_cylinder.use_remesh_preserve_volume = False
me_cylinder.use_remesh_preserve_attributes = False
me_cylinder.use_mirror_vertex_groups = False
me_cylinder.update()

# ---- objects
ob_cylinder_003 = bpy.data.objects.new('Cylinder.003', me_cylinder_004)
ob_cylinder_002 = bpy.data.objects.new('Cylinder.002', me_cylinder_003)
ob_cylinder_001 = bpy.data.objects.new('Cylinder.001', me_cylinder_002)
ob_cylinder = bpy.data.objects.new('Cylinder', me_cylinder)

# ---- transforms, parenting, visibility, modifiers, constraints
ob_cylinder_003.location = (0.0, 0.8431, 0.1496)
ob_cylinder_003.scale = (0.08903, 0.08903, 0.01852)
ob_cylinder_003.lineart.crease_threshold = 0.0
ob_cylinder_002.location = (0.0, 0.0, 0.0)
ob_cylinder_002.scale = (1.0, 1.0, 0.148)
ob_cylinder_002.lineart.crease_threshold = 0.0
ob_cylinder_001.location = (-0.0004713, -0.8234, 0.1715)
ob_cylinder_001.scale = (1.0, 1.0, 0.148)
ob_cylinder_001.lineart.crease_threshold = 0.0
ob_cylinder.location = (0.0, 0.0, 0.0)
ob_cylinder.scale = (1.0, 1.0, 0.148)
ob_cylinder.lineart.crease_threshold = 0.0

# ---- collection membership
col_collection_1.objects.link(ob_cylinder_003)
col_collection_1.objects.link(ob_cylinder_002)
col_collection_1.objects.link(ob_cylinder_001)
col_collection_1.objects.link(ob_cylinder)

# ---- scene / render settings (as saved in the file)
scene.frame_start = 1; scene.frame_end = 250; scene.frame_set(1)
scene.render.engine = 'BLENDER_EEVEE_NEXT'
scene.render.resolution_percentage = 50
scene.render.dither_intensity = 0.0
scene.cycles.use_denoising = False
scene.cycles.samples = 128
scene.cycles.sampling_pattern = 'TABULATED_SOBOL'
scene.cycles.use_adaptive_sampling = False
scene.cycles.use_light_tree = False
scene.cycles.blur_glossy = 0.0
scene.cycles.sample_clamp_indirect = 0.0
scene.view_settings.view_transform = 'Standard'
bpy.context.view_layer.update()

# ---- added for rendering (the .blend has no active camera and no usable light): camera, sun
cam_auto = bpy.data.cameras.new('AutoCamera')
cam_auto.lens = 50.0
cam_auto.sensor_width = 36.0
cam_auto.clip_end = 1000.0
ob_auto_camera = bpy.data.objects.new('AutoCamera', cam_auto)
scene.collection.objects.link(ob_auto_camera)
ob_auto_camera.location = (2.69458, -3.25044, 2.15832)
ob_auto_camera.rotation_euler = (1.09748, -7.21219e-08, 0.694738)
scene.camera = ob_auto_camera
light_auto_sun = bpy.data.lights.new('AutoSun', 'SUN')
light_auto_sun.energy = 3.0
light_auto_sun.angle = 0.0523599
ob_auto_sun = bpy.data.objects.new('AutoSun', light_auto_sun)
scene.collection.objects.link(ob_auto_sun)
ob_auto_sun.rotation_euler = (0.872665, 0.174533, 0.523599)
bpy.context.view_layer.update()
